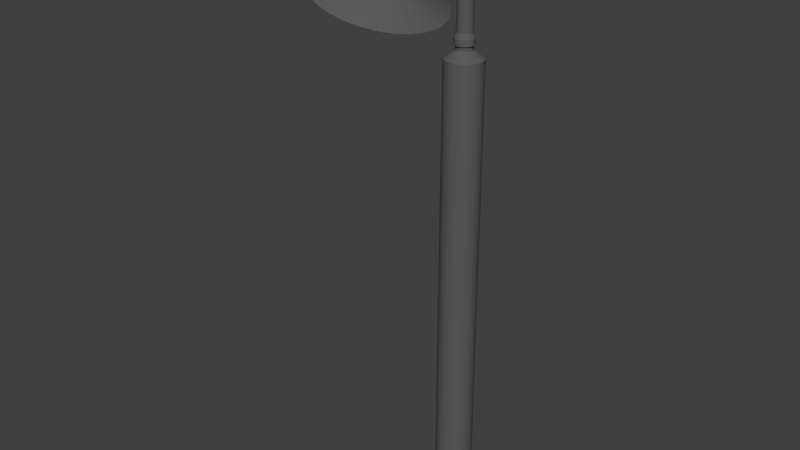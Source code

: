 # Source: lamp_2.blend  (saved by Blender 2.79.0; exported with 4.5.12 LTS)
import bpy
from mathutils import Matrix  # noqa: F401  (used for matrix-valued properties, if any)

bpy.ops.wm.read_factory_settings(use_empty=True)
scene = bpy.context.scene
scene.name = 'Scene'

# ---- collections
col_collection_1 = bpy.data.collections.new('Collection 1'); scene.collection.children.link(col_collection_1)

# ---- materials (node trees are filled in below, after node groups)
mat_material_002 = bpy.data.materials.new('Material.002')
mat_material_002.alpha_threshold = 0.0
mat_material_002.use_transparent_shadow = False
mat_material_002.roughness = 0.5
mat_material_001 = bpy.data.materials.new('Material.001')
mat_material_001.alpha_threshold = 0.0
mat_material_001.use_transparent_shadow = False
mat_material_001.diffuse_color = (0.1065, 0.1065, 0.1065, 1.0)
mat_material_001.roughness = 0.5
mat_material_001.specular_intensity = 0.9421

# ---- material node trees

# ---- world
world_world = bpy.data.worlds.new('World'); scene.world = world_world
world_world.color = (0.05088, 0.05088, 0.05088)
world_world.use_sun_shadow = False
world_world.sun_shadow_jitter_overblur = 0.0
world_world.cycles.sampling_method = 'MANUAL'

# ---- meshes
me_cylinder_002 = bpy.data.meshes.new('Cylinder.002')
me_cylinder_002.from_pydata([(0.1523, 2.118, -0.9588), (0.1523, 1.0, 1.041), (0.5655, 2.078, -0.9588), (0.3473, 0.9808, 1.041), (0.9629, 1.957, -0.9588), (0.5349, 0.9239, 1.041), (1.329, 1.761, -0.9588), (0.7078, 0.8315, 1.041), (1.65, 1.498, -0.9588), (0.8594, 0.7071, 1.041), (1.914, 1.177, -0.9588), (0.9837, 0.5556, 1.041), (2.109, 0.8107, -0.9588), (1.076, 0.3827, 1.041), (2.23, 0.4133, -0.9588), (1.133, 0.1951, 1.041), (2.271, -2.289e-07, -0.9588), (1.152, 6.997e-08, 1.041), (2.23, -0.4133, -0.9588), (1.133, -0.1951, 1.041), (2.109, -0.8107, -0.9588), (1.076, -0.3827, 1.041), (1.914, -1.177, -0.9588), (0.9837, -0.5556, 1.041), (1.65, -1.498, -0.9588), (0.8594, -0.7071, 1.041), (1.329, -1.761, -0.9588), (0.7078, -0.8315, 1.041), (0.9629, -1.957, -0.9588), (0.5349, -0.9239, 1.041), (0.5655, -2.078, -0.9588), (0.3473, -0.9808, 1.041), (0.1523, -2.118, -0.9588), (0.1523, -1.0, 1.041), (-0.261, -2.078, -0.9588), (-0.04283, -0.9808, 1.041), (-0.6584, -1.957, -0.9588), (-0.2304, -0.9239, 1.041), (-1.025, -1.761, -0.9588), (-0.4033, -0.8315, 1.041), (-1.346, -1.498, -0.9588), (-0.5549, -0.7071, 1.041), (-1.609, -1.177, -0.9588), (-0.6792, -0.5556, 1.041), (-1.805, -0.8107, -0.9588), (-0.7716, -0.3827, 1.041), (-1.925, -0.4133, -0.9588), (-0.8285, -0.1951, 1.041), (-1.966, 1.657e-06, -0.9588), (-0.8477, 9.601e-07, 1.041), (-1.925, 0.4133, -0.9588), (-0.8285, 0.1951, 1.041), (-1.805, 0.8107, -0.9588), (-0.7716, 0.3827, 1.041), (-1.609, 1.177, -0.9588), (-0.6792, 0.5556, 1.041), (-1.346, 1.498, -0.9588), (-0.5548, 0.7071, 1.041), (-1.025, 1.761, -0.9588), (-0.4033, 0.8315, 1.041), (-0.6584, 1.957, -0.9588), (-0.2304, 0.9239, 1.041), (-0.261, 2.078, -0.9588), (-0.04283, 0.9808, 1.041), (0.1523, 0.1951, 2.031), (0.1523, 0.3827, 1.975), (0.1523, 0.5556, 1.882), (0.1523, 0.7071, 1.758), (0.1523, 0.8315, 1.606), (0.1523, 0.9239, 1.433), (0.1523, 0.9808, 1.246), (0.1523, 1.0, 1.051), (0.1523, 0.9808, 0.8556), (0.1523, 0.5556, 0.2192), (0.1903, 0.1913, 2.031), (0.2269, 0.3753, 1.975), (0.2606, 0.5449, 1.882), (0.2902, 0.6935, 1.758), (0.3145, 0.8155, 1.606), (0.3325, 0.9061, 1.433), (0.3436, 0.9619, 1.246), (0.3473, 0.9808, 1.051), (0.3436, 0.9619, 0.8556), (0.3325, 0.9061, 0.668), (0.3145, 0.8155, 0.4951), (0.2902, 0.6935, 0.3435), (0.2606, 0.5449, 0.2192), (0.2269, 0.3753, 0.1268), (0.1903, 0.1913, 0.06987), (0.2269, 0.1802, 2.031), (0.2987, 0.3536, 1.975), (0.3649, 0.5133, 1.882), (0.4229, 0.6533, 1.758), (0.4704, 0.7682, 1.606), (0.5058, 0.8536, 1.433), (0.5276, 0.9061, 1.246), (0.5349, 0.9239, 1.051), (0.5276, 0.9061, 0.8556), (0.5058, 0.8536, 0.668), (0.4704, 0.7682, 0.4951), (0.4229, 0.6533, 0.3435), (0.3649, 0.5133, 0.2192), (0.2987, 0.3536, 0.1268), (0.2269, 0.1802, 0.06987), (0.2606, 0.1622, 2.031), (0.3649, 0.3182, 1.975), (0.4609, 0.4619, 1.882), (0.5451, 0.5879, 1.758), (0.6142, 0.6913, 1.606), (0.6655, 0.7682, 1.433), (0.6972, 0.8155, 1.246), (0.7078, 0.8315, 1.051), (0.6972, 0.8155, 0.8556), (0.6655, 0.7682, 0.668), (0.6142, 0.6913, 0.4951), (0.5451, 0.5879, 0.3435), (0.4609, 0.4619, 0.2192), (0.3649, 0.3182, 0.1268), (0.2606, 0.1622, 0.06987), (0.2902, 0.1379, 2.031), (0.4229, 0.2706, 1.975), (0.5451, 0.3928, 1.882), (0.6523, 0.5, 1.758), (0.7402, 0.5879, 1.606), (0.8055, 0.6533, 1.433), (0.8458, 0.6935, 1.246), (0.8594, 0.7071, 1.051), (0.8458, 0.6935, 0.8556), (0.8055, 0.6533, 0.668), (0.7402, 0.5879, 0.4951), (0.6523, 0.5, 0.3435), (0.5451, 0.3928, 0.2192), (0.4229, 0.2706, 0.1268), (0.2902, 0.1379, 0.06987), (0.3145, 0.1084, 2.031), (0.4704, 0.2126, 1.975), (0.6142, 0.3087, 1.882), (0.7402, 0.3928, 1.758), (0.8436, 0.4619, 1.606), (0.9204, 0.5133, 1.433), (0.9678, 0.5449, 1.246), (0.9837, 0.5556, 1.051), (0.9678, 0.5449, 0.8556), (0.9204, 0.5133, 0.668), (0.8436, 0.4619, 0.4951), (0.7402, 0.3928, 0.3435), (0.6142, 0.3087, 0.2192), (0.4704, 0.2126, 0.1268), (0.3145, 0.1084, 0.06987), (0.3325, 0.07466, 2.031), (0.5058, 0.1464, 1.975), (0.6655, 0.2126, 1.882), (0.8055, 0.2706, 1.758), (0.9204, 0.3182, 1.606), (1.006, 0.3536, 1.433), (1.058, 0.3753, 1.246), (1.076, 0.3827, 1.051), (1.058, 0.3753, 0.8556), (1.006, 0.3536, 0.668), (0.9204, 0.3182, 0.4951), (0.8055, 0.2706, 0.3435), (0.6655, 0.2126, 0.2192), (0.5058, 0.1464, 0.1268), (0.3325, 0.07466, 0.06987), (0.3436, 0.03806, 2.031), (0.5276, 0.07466, 1.975), (0.6972, 0.1084, 1.882), (0.8458, 0.1379, 1.758), (0.9678, 0.1622, 1.606), (1.058, 0.1802, 1.433), (1.114, 0.1913, 1.246), (1.133, 0.1951, 1.051), (1.114, 0.1913, 0.8556), (1.058, 0.1802, 0.668), (0.9678, 0.1622, 0.4951), (0.8458, 0.1379, 0.3435), (0.6972, 0.1084, 0.2192), (0.5276, 0.07466, 0.1268), (0.3436, 0.03806, 0.06987), (0.3473, -3.322e-07, 2.031), (0.5349, -3.247e-07, 1.975), (0.7078, -3.173e-07, 1.882), (0.8594, -3.247e-07, 1.758), (0.9837, -3.396e-07, 1.606), (1.076, -2.8e-07, 1.433), (1.133, -3.992e-07, 1.246), (1.152, -3.843e-07, 1.051), (1.133, -3.992e-07, 0.8556), (1.076, -2.353e-07, 0.668), (0.9837, -3.396e-07, 0.4951), (0.8594, -3.247e-07, 0.3435), (0.7078, -3.471e-07, 0.2192), (0.5349, -3.098e-07, 0.1268), (0.3473, -3.135e-07, 0.06987), (0.3436, -0.03806, 2.031), (0.5276, -0.07466, 1.975), (0.6972, -0.1084, 1.882), (0.8458, -0.138, 1.758), (0.9678, -0.1622, 1.606), (1.058, -0.1802, 1.433), (1.114, -0.1913, 1.246), (1.133, -0.1951, 1.051), (1.114, -0.1913, 0.8556), (1.058, -0.1802, 0.668), (0.9678, -0.1622, 0.4951), (0.8458, -0.138, 0.3435), (0.6972, -0.1084, 0.2192), (0.5276, -0.07466, 0.1268), (0.3436, -0.03806, 0.06987), (0.3325, -0.07466, 2.031), (0.5058, -0.1464, 1.975), (0.6655, -0.2126, 1.882), (0.8055, -0.2706, 1.758), (0.9204, -0.3182, 1.606), (1.006, -0.3536, 1.433), (1.058, -0.3753, 1.246), (1.076, -0.3827, 1.051), (1.058, -0.3753, 0.8556), (1.006, -0.3536, 0.668), (0.9204, -0.3182, 0.4951), (0.8055, -0.2706, 0.3435), (0.6655, -0.2126, 0.2192), (0.5058, -0.1464, 0.1268), (0.3325, -0.07466, 0.06987), (0.3145, -0.1084, 2.031), (0.4704, -0.2126, 1.975), (0.6142, -0.3087, 1.882), (0.7402, -0.3928, 1.758), (0.8436, -0.4619, 1.606), (0.9204, -0.5133, 1.433), (0.9678, -0.5449, 1.246), (0.9837, -0.5556, 1.051), (0.9678, -0.5449, 0.8556), (0.9204, -0.5133, 0.668), (0.8436, -0.4619, 0.4951), (0.7402, -0.3928, 0.3435), (0.6142, -0.3087, 0.2192), (0.4704, -0.2126, 0.1268), (0.3145, -0.1084, 0.06987), (0.2902, -0.138, 2.031), (0.4229, -0.2706, 1.975), (0.5451, -0.3928, 1.882), (0.6523, -0.5, 1.758), (0.7402, -0.5879, 1.606), (0.8055, -0.6533, 1.433), (0.8458, -0.6935, 1.246), (0.8594, -0.7071, 1.051), (0.8458, -0.6935, 0.8556), (0.8055, -0.6533, 0.668), (0.7402, -0.5879, 0.4951), (0.6523, -0.5, 0.3435), (0.5451, -0.3928, 0.2192), (0.4229, -0.2706, 0.1268), (0.2902, -0.138, 0.06987), (0.2606, -0.1622, 2.031), (0.3649, -0.3182, 1.975), (0.4609, -0.4619, 1.882), (0.5451, -0.5879, 1.758), (0.6142, -0.6913, 1.606), (0.6655, -0.7682, 1.433), (0.6972, -0.8155, 1.246), (0.7078, -0.8315, 1.051), (0.6972, -0.8155, 0.8556), (0.6655, -0.7682, 0.668), (0.6142, -0.6913, 0.4951), (0.5451, -0.5879, 0.3435), (0.4609, -0.4619, 0.2192), (0.3649, -0.3182, 0.1268), (0.2606, -0.1622, 0.06987), (0.1523, -3.314e-07, 0.05066), (0.2269, -0.1802, 2.031), (0.2987, -0.3536, 1.975), (0.3649, -0.5133, 1.882), (0.4229, -0.6533, 1.758), (0.4704, -0.7682, 1.606), (0.5058, -0.8536, 1.433), (0.5276, -0.9061, 1.246), (0.5349, -0.9239, 1.051), (0.5276, -0.9061, 0.8556), (0.5058, -0.8536, 0.668), (0.4704, -0.7682, 0.4951), (0.4229, -0.6533, 0.3435), (0.3649, -0.5133, 0.2192), (0.2987, -0.3536, 0.1268), (0.2269, -0.1802, 0.06987), (0.1903, -0.1913, 2.031), (0.2269, -0.3753, 1.975), (0.2606, -0.5449, 1.882), (0.2902, -0.6935, 1.758), (0.3145, -0.8155, 1.606), (0.3325, -0.9061, 1.433), (0.3436, -0.9619, 1.246), (0.3473, -0.9808, 1.051), (0.3436, -0.9619, 0.8556), (0.3325, -0.9061, 0.668), (0.3145, -0.8155, 0.4951), (0.2902, -0.6935, 0.3435), (0.2606, -0.5449, 0.2192), (0.2269, -0.3753, 0.1268), (0.1903, -0.1913, 0.06987), (0.1523, -0.1951, 2.031), (0.1523, -0.3827, 1.975), (0.1523, -0.5556, 1.882), (0.1523, -0.7071, 1.758), (0.1523, -0.8315, 1.606), (0.1523, -0.9239, 1.433), (0.1523, -0.9808, 1.246), (0.1523, -1.0, 1.051), (0.1523, -0.9808, 0.8556), (0.1523, -0.9239, 0.668), (0.1523, -0.8315, 0.4951), (0.1523, -0.7071, 0.3435), (0.1523, -0.5556, 0.2192), (0.1523, -0.3827, 0.1268), (0.1523, -0.1951, 0.06987), (0.1142, -0.1913, 2.031), (0.0776, -0.3753, 1.975), (0.04387, -0.5449, 1.882), (0.01431, -0.6935, 1.758), (-0.009955, -0.8155, 1.606), (-0.02798, -0.9061, 1.433), (-0.03908, -0.9619, 1.246), (-0.04283, -0.9808, 1.051), (-0.03908, -0.9619, 0.8556), (-0.02798, -0.9061, 0.668), (-0.009955, -0.8155, 0.4951), (0.01431, -0.6935, 0.3435), (0.04387, -0.5449, 0.2192), (0.0776, -0.3753, 0.1268), (0.1142, -0.1913, 0.06987), (0.0776, -0.1802, 2.031), (0.00581, -0.3536, 1.975), (-0.06035, -0.5133, 1.882), (-0.1183, -0.6533, 1.758), (-0.1659, -0.7682, 1.606), (-0.2013, -0.8536, 1.433), (-0.2231, -0.9061, 1.246), (-0.2304, -0.9239, 1.051), (-0.2231, -0.9061, 0.8556), (-0.2013, -0.8536, 0.668), (-0.1659, -0.7682, 0.4951), (-0.1183, -0.6533, 0.3435), (-0.06035, -0.5133, 0.2192), (0.00581, -0.3536, 0.1268), (0.0776, -0.1802, 0.06987), (0.04387, -0.1622, 2.031), (-0.06035, -0.3182, 1.975), (-0.1564, -0.4619, 1.882), (-0.2406, -0.5879, 1.758), (-0.3097, -0.6913, 1.606), (-0.361, -0.7682, 1.433), (-0.3926, -0.8155, 1.246), (-0.4033, -0.8315, 1.051), (-0.3926, -0.8155, 0.8556), (-0.361, -0.7682, 0.668), (-0.3097, -0.6913, 0.4951), (-0.2406, -0.5879, 0.3435), (-0.1564, -0.4619, 0.2192), (-0.06035, -0.3182, 0.1268), (0.04387, -0.1622, 0.06987), (0.1523, -5.618e-07, 2.051), (0.01431, -0.138, 2.031), (-0.1183, -0.2706, 1.975), (-0.2406, -0.3928, 1.882), (-0.3477, -0.5, 1.758), (-0.4357, -0.5879, 1.606), (-0.501, -0.6533, 1.433), (-0.5413, -0.6935, 1.246), (-0.5548, -0.7071, 1.051), (-0.5413, -0.6935, 0.8556), (-0.501, -0.6533, 0.668), (-0.4357, -0.5879, 0.4951), (-0.3477, -0.5, 0.3435), (-0.2406, -0.3928, 0.2192), (-0.1183, -0.2706, 0.1268), (0.01431, -0.1379, 0.06987), (-0.009955, -0.1084, 2.031), (-0.1659, -0.2126, 1.975), (-0.3097, -0.3087, 1.882), (-0.4357, -0.3928, 1.758), (-0.5391, -0.4619, 1.606), (-0.6159, -0.5133, 1.433), (-0.6632, -0.5449, 1.246), (-0.6792, -0.5556, 1.051), (-0.6632, -0.5449, 0.8556), (-0.6159, -0.5133, 0.668), (-0.5391, -0.4619, 0.4951), (-0.4357, -0.3928, 0.3435), (-0.3097, -0.3087, 0.2192), (-0.1659, -0.2126, 0.1268), (-0.009955, -0.1084, 0.06987), (-0.02798, -0.07466, 2.031), (-0.2013, -0.1464, 1.975), (-0.361, -0.2126, 1.882), (-0.501, -0.2706, 1.758), (-0.6159, -0.3182, 1.606), (-0.7013, -0.3536, 1.433), (-0.7539, -0.3753, 1.246), (-0.7716, -0.3827, 1.051), (-0.7539, -0.3753, 0.8556), (-0.7013, -0.3536, 0.668), (-0.6159, -0.3182, 0.4951), (-0.501, -0.2706, 0.3435), (-0.361, -0.2126, 0.2192), (-0.2013, -0.1464, 0.1268), (-0.02798, -0.07466, 0.06987), (-0.03908, -0.03806, 2.031), (-0.2231, -0.07466, 1.975), (-0.3926, -0.1084, 1.882), (-0.5413, -0.1379, 1.758), (-0.6632, -0.1622, 1.606), (-0.7539, -0.1802, 1.433), (-0.8097, -0.1913, 1.246), (-0.8285, -0.1951, 1.051), (-0.8097, -0.1913, 0.8556), (-0.7539, -0.1802, 0.668), (-0.6632, -0.1622, 0.4951), (-0.5413, -0.1379, 0.3435), (-0.3926, -0.1084, 0.2192), (-0.2231, -0.07466, 0.1268), (-0.03908, -0.03806, 0.06987), (-0.04283, -3.173e-07, 2.031), (-0.2304, -2.875e-07, 1.975), (-0.4033, -2.875e-07, 1.882), (-0.5548, -1.906e-07, 1.758), (-0.6792, -1.459e-07, 1.606), (-0.7716, -3.247e-07, 1.433), (-0.8285, -1.012e-07, 1.246), (-0.8477, -1.459e-07, 1.051), (-0.8285, -1.012e-07, 0.8556), (-0.7716, -3.247e-07, 0.668), (-0.6792, -1.459e-07, 0.4951), (-0.5548, -1.906e-07, 0.3435), (-0.4033, -2.651e-07, 0.2192), (-0.2304, -2.577e-07, 0.1268), (-0.04283, -3.21e-07, 0.06987), (-0.03908, 0.03806, 2.031), (-0.2231, 0.07466, 1.975), (-0.3926, 0.1084, 1.882), (-0.5413, 0.1379, 1.758), (-0.6632, 0.1622, 1.606), (-0.7539, 0.1802, 1.433), (-0.8097, 0.1913, 1.246), (-0.8285, 0.1951, 1.051), (-0.8097, 0.1913, 0.8556), (-0.7539, 0.1802, 0.668), (-0.6632, 0.1622, 0.4951), (-0.5413, 0.1379, 0.3435), (-0.3926, 0.1084, 0.2192), (-0.2231, 0.07466, 0.1268), (-0.03908, 0.03806, 0.06987), (-0.02798, 0.07466, 2.031), (-0.2013, 0.1464, 1.975), (-0.361, 0.2126, 1.882), (-0.501, 0.2706, 1.758), (-0.6159, 0.3182, 1.606), (-0.7013, 0.3536, 1.433), (-0.7539, 0.3753, 1.246), (-0.7716, 0.3827, 1.051), (-0.7539, 0.3753, 0.8556), (-0.7013, 0.3536, 0.668), (-0.6159, 0.3182, 0.4951), (-0.501, 0.2706, 0.3435), (-0.361, 0.2126, 0.2192), (-0.2013, 0.1464, 0.1268), (-0.02798, 0.07466, 0.06987), (-0.009955, 0.1084, 2.031), (-0.1659, 0.2126, 1.975), (-0.3097, 0.3087, 1.882), (-0.4357, 0.3928, 1.758), (-0.5391, 0.4619, 1.606), (-0.6159, 0.5133, 1.433), (-0.6632, 0.5449, 1.246), (-0.6792, 0.5556, 1.051), (-0.6632, 0.5449, 0.8556), (-0.6159, 0.5133, 0.668), (-0.5391, 0.4619, 0.4951), (-0.4357, 0.3928, 0.3435), (-0.3097, 0.3087, 0.2192), (-0.1659, 0.2126, 0.1268), (-0.009955, 0.1084, 0.06987), (0.01431, 0.1379, 2.031), (-0.1183, 0.2706, 1.975), (-0.2406, 0.3928, 1.882), (-0.3477, 0.5, 1.758), (-0.4357, 0.5879, 1.606), (-0.501, 0.6533, 1.433), (-0.5413, 0.6935, 1.246), (-0.5548, 0.7071, 1.051), (-0.5413, 0.6935, 0.8556), (-0.501, 0.6533, 0.668), (-0.4357, 0.5879, 0.4951), (-0.3477, 0.5, 0.3435), (-0.2406, 0.3928, 0.2192), (-0.1183, 0.2706, 0.1268), (0.01431, 0.1379, 0.06987), (0.04387, 0.1622, 2.031), (-0.06035, 0.3182, 1.975), (-0.1564, 0.4619, 1.882), (-0.2406, 0.5879, 1.758), (-0.3097, 0.6913, 1.606), (-0.361, 0.7682, 1.433), (-0.3926, 0.8155, 1.246), (-0.4033, 0.8315, 1.051), (-0.3926, 0.8155, 0.8556), (-0.361, 0.7682, 0.668), (-0.3097, 0.6913, 0.4951), (-0.2406, 0.5879, 0.3435), (-0.1564, 0.4619, 0.2192), (-0.06035, 0.3182, 0.1268), (0.04387, 0.1622, 0.06987), (0.0776, 0.1802, 2.031), (0.00581, 0.3536, 1.975), (-0.06035, 0.5133, 1.882), (-0.1183, 0.6533, 1.758), (-0.1659, 0.7682, 1.606), (-0.2013, 0.8536, 1.433), (-0.2231, 0.9061, 1.246), (-0.2304, 0.9239, 1.051), (-0.2231, 0.9061, 0.8556), (-0.2013, 0.8536, 0.668), (-0.1659, 0.7682, 0.4951), (-0.1183, 0.6533, 0.3435), (-0.06035, 0.5133, 0.2192), (0.00581, 0.3536, 0.1268), (0.0776, 0.1802, 0.06987), (0.1142, 0.1913, 2.031), (0.0776, 0.3753, 1.975), (0.04387, 0.5449, 1.882), (0.01431, 0.6935, 1.758), (-0.009954, 0.8155, 1.606), (-0.02798, 0.9061, 1.433), (-0.03908, 0.9619, 1.246), (-0.04283, 0.9808, 1.051), (-0.03908, 0.9619, 0.8556), (-0.02798, 0.9061, 0.668), (-0.009954, 0.8155, 0.4951), (0.01431, 0.6935, 0.3435), (0.04387, 0.5449, 0.2192), (0.0776, 0.3753, 0.1268), (0.1142, 0.1913, 0.06987), (0.1523, 0.9239, 0.668), (0.1523, 0.8315, 0.4951), (0.1523, 0.7071, 0.3435), (0.1523, 0.3827, 0.1268), (0.1523, 0.1951, 0.06987)], [], [(0, 1, 3, 2), (2, 3, 5, 4), (4, 5, 7, 6), (6, 7, 9, 8), (8, 9, 11, 10), (10, 11, 13, 12), (12, 13, 15, 14), (14, 15, 17, 16), (16, 17, 19, 18), (18, 19, 21, 20), (20, 21, 23, 22), (22, 23, 25, 24), (24, 25, 27, 26), (26, 27, 29, 28), (28, 29, 31, 30), (30, 31, 33, 32), (32, 33, 35, 34), (34, 35, 37, 36), (36, 37, 39, 38), (38, 39, 41, 40), (40, 41, 43, 42), (42, 43, 45, 44), (44, 45, 47, 46), (46, 47, 49, 48), (48, 49, 51, 50), (50, 51, 53, 52), (52, 53, 55, 54), (54, 55, 57, 56), (56, 57, 59, 58), (58, 59, 61, 60), (3, 1, 63, 61, 59, 57, 55, 53, 51, 49, 47, 45, 43, 41, 39, 37, 35, 33, 31, 29, 27, 25, 23, 21, 19, 17, 15, 13, 11, 9, 7, 5), (60, 61, 63, 62), (62, 63, 1, 0), (0, 2, 4, 6, 8, 10, 12, 14, 16, 18, 20, 22, 24, 26, 28, 30, 32, 34, 36, 38, 40, 42, 44, 46, 48, 50, 52, 54, 56, 58, 60, 62), (67, 66, 76, 77), (543, 542, 84, 85), (68, 67, 77, 78), (73, 543, 85, 86), (69, 68, 78, 79), (544, 73, 86, 87), (70, 69, 79, 80), (545, 544, 87, 88), (71, 70, 80, 81), (64, 360, 74), (269, 545, 88), (72, 71, 81, 82), (65, 64, 74, 75), (541, 72, 82, 83), (66, 65, 75, 76), (542, 541, 83, 84), (76, 75, 90, 91), (84, 83, 98, 99), (77, 76, 91, 92), (85, 84, 99, 100), (78, 77, 92, 93), (86, 85, 100, 101), (79, 78, 93, 94), (87, 86, 101, 102), (80, 79, 94, 95), (88, 87, 102, 103), (81, 80, 95, 96), (74, 360, 89), (269, 88, 103), (82, 81, 96, 97), (75, 74, 89, 90), (83, 82, 97, 98), (95, 94, 109, 110), (103, 102, 117, 118), (96, 95, 110, 111), (89, 360, 104), (269, 103, 118), (97, 96, 111, 112), (90, 89, 104, 105), (98, 97, 112, 113), (91, 90, 105, 106), (99, 98, 113, 114), (92, 91, 106, 107), (100, 99, 114, 115), (93, 92, 107, 108), (101, 100, 115, 116), (94, 93, 108, 109), (102, 101, 116, 117), (114, 113, 128, 129), (107, 106, 121, 122), (115, 114, 129, 130), (108, 107, 122, 123), (116, 115, 130, 131), (109, 108, 123, 124), (117, 116, 131, 132), (110, 109, 124, 125), (118, 117, 132, 133), (111, 110, 125, 126), (104, 360, 119), (269, 118, 133), (112, 111, 126, 127), (105, 104, 119, 120), (113, 112, 127, 128), (106, 105, 120, 121), (133, 132, 147, 148), (126, 125, 140, 141), (119, 360, 134), (269, 133, 148), (127, 126, 141, 142), (120, 119, 134, 135), (128, 127, 142, 143), (121, 120, 135, 136), (129, 128, 143, 144), (122, 121, 136, 137), (130, 129, 144, 145), (123, 122, 137, 138), (131, 130, 145, 146), (124, 123, 138, 139), (132, 131, 146, 147), (125, 124, 139, 140), (137, 136, 151, 152), (145, 144, 159, 160), (138, 137, 152, 153), (146, 145, 160, 161), (139, 138, 153, 154), (147, 146, 161, 162), (140, 139, 154, 155), (148, 147, 162, 163), (141, 140, 155, 156), (134, 360, 149), (269, 148, 163), (142, 141, 156, 157), (135, 134, 149, 150), (143, 142, 157, 158), (136, 135, 150, 151), (144, 143, 158, 159), (156, 155, 170, 171), (149, 360, 164), (269, 163, 178), (157, 156, 171, 172), (150, 149, 164, 165), (158, 157, 172, 173), (151, 150, 165, 166), (159, 158, 173, 174), (152, 151, 166, 167), (160, 159, 174, 175), (153, 152, 167, 168), (161, 160, 175, 176), (154, 153, 168, 169), (162, 161, 176, 177), (155, 154, 169, 170), (163, 162, 177, 178), (175, 174, 189, 190), (168, 167, 182, 183), (176, 175, 190, 191), (169, 168, 183, 184), (177, 176, 191, 192), (170, 169, 184, 185), (178, 177, 192, 193), (171, 170, 185, 186), (164, 360, 179), (269, 178, 193), (172, 171, 186, 187), (165, 164, 179, 180), (173, 172, 187, 188), (166, 165, 180, 181), (174, 173, 188, 189), (167, 166, 181, 182), (269, 193, 208), (187, 186, 201, 202), (180, 179, 194, 195), (188, 187, 202, 203), (181, 180, 195, 196), (189, 188, 203, 204), (182, 181, 196, 197), (190, 189, 204, 205), (183, 182, 197, 198), (191, 190, 205, 206), (184, 183, 198, 199), (192, 191, 206, 207), (185, 184, 199, 200), (193, 192, 207, 208), (186, 185, 200, 201), (179, 360, 194), (206, 205, 220, 221), (199, 198, 213, 214), (207, 206, 221, 222), (200, 199, 214, 215), (208, 207, 222, 223), (201, 200, 215, 216), (194, 360, 209), (269, 208, 223), (202, 201, 216, 217), (195, 194, 209, 210), (203, 202, 217, 218), (196, 195, 210, 211), (204, 203, 218, 219), (197, 196, 211, 212), (205, 204, 219, 220), (198, 197, 212, 213), (210, 209, 224, 225), (218, 217, 232, 233), (211, 210, 225, 226), (219, 218, 233, 234), (212, 211, 226, 227), (220, 219, 234, 235), (213, 212, 227, 228), (221, 220, 235, 236), (214, 213, 228, 229), (222, 221, 236, 237), (215, 214, 229, 230), (223, 222, 237, 238), (216, 215, 230, 231), (209, 360, 224), (269, 223, 238), (217, 216, 231, 232), (229, 228, 243, 244), (237, 236, 251, 252), (230, 229, 244, 245), (238, 237, 252, 253), (231, 230, 245, 246), (224, 360, 239), (269, 238, 253), (232, 231, 246, 247), (225, 224, 239, 240), (233, 232, 247, 248), (226, 225, 240, 241), (234, 233, 248, 249), (227, 226, 241, 242), (235, 234, 249, 250), (228, 227, 242, 243), (236, 235, 250, 251), (248, 247, 262, 263), (241, 240, 255, 256), (249, 248, 263, 264), (242, 241, 256, 257), (250, 249, 264, 265), (243, 242, 257, 258), (251, 250, 265, 266), (244, 243, 258, 259), (252, 251, 266, 267), (245, 244, 259, 260), (253, 252, 267, 268), (246, 245, 260, 261), (239, 360, 254), (269, 253, 268), (247, 246, 261, 262), (240, 239, 254, 255), (267, 266, 282, 283), (260, 259, 275, 276), (268, 267, 283, 284), (261, 260, 276, 277), (254, 360, 270), (269, 268, 284), (262, 261, 277, 278), (255, 254, 270, 271), (263, 262, 278, 279), (256, 255, 271, 272), (264, 263, 279, 280), (257, 256, 272, 273), (265, 264, 280, 281), (258, 257, 273, 274), (266, 265, 281, 282), (259, 258, 274, 275), (272, 271, 286, 287), (280, 279, 294, 295), (273, 272, 287, 288), (281, 280, 295, 296), (274, 273, 288, 289), (282, 281, 296, 297), (275, 274, 289, 290), (283, 282, 297, 298), (276, 275, 290, 291), (284, 283, 298, 299), (277, 276, 291, 292), (270, 360, 285), (269, 284, 299), (278, 277, 292, 293), (271, 270, 285, 286), (279, 278, 293, 294), (291, 290, 305, 306), (299, 298, 313, 314), (292, 291, 306, 307), (285, 360, 300), (269, 299, 314), (293, 292, 307, 308), (286, 285, 300, 301), (294, 293, 308, 309), (287, 286, 301, 302), (295, 294, 309, 310), (288, 287, 302, 303), (296, 295, 310, 311), (289, 288, 303, 304), (297, 296, 311, 312), (290, 289, 304, 305), (298, 297, 312, 313), (310, 309, 324, 325), (303, 302, 317, 318), (311, 310, 325, 326), (304, 303, 318, 319), (312, 311, 326, 327), (305, 304, 319, 320), (313, 312, 327, 328), (306, 305, 320, 321), (314, 313, 328, 329), (307, 306, 321, 322), (300, 360, 315), (269, 314, 329), (308, 307, 322, 323), (301, 300, 315, 316), (309, 308, 323, 324), (302, 301, 316, 317), (329, 328, 343, 344), (322, 321, 336, 337), (315, 360, 330), (269, 329, 344), (323, 322, 337, 338), (316, 315, 330, 331), (324, 323, 338, 339), (317, 316, 331, 332), (325, 324, 339, 340), (318, 317, 332, 333), (326, 325, 340, 341), (319, 318, 333, 334), (327, 326, 341, 342), (320, 319, 334, 335), (328, 327, 342, 343), (321, 320, 335, 336), (341, 340, 355, 356), (334, 333, 348, 349), (342, 341, 356, 357), (335, 334, 349, 350), (343, 342, 357, 358), (336, 335, 350, 351), (344, 343, 358, 359), (337, 336, 351, 352), (330, 360, 345), (269, 344, 359), (338, 337, 352, 353), (331, 330, 345, 346), (339, 338, 353, 354), (332, 331, 346, 347), (340, 339, 354, 355), (333, 332, 347, 348), (345, 360, 361), (269, 359, 375), (353, 352, 368, 369), (346, 345, 361, 362), (354, 353, 369, 370), (347, 346, 362, 363), (355, 354, 370, 371), (348, 347, 363, 364), (356, 355, 371, 372), (349, 348, 364, 365), (357, 356, 372, 373), (350, 349, 365, 366), (358, 357, 373, 374), (351, 350, 366, 367), (359, 358, 374, 375), (352, 351, 367, 368), (365, 364, 379, 380), (373, 372, 387, 388), (366, 365, 380, 381), (374, 373, 388, 389), (367, 366, 381, 382), (375, 374, 389, 390), (368, 367, 382, 383), (361, 360, 376), (269, 375, 390), (369, 368, 383, 384), (362, 361, 376, 377), (370, 369, 384, 385), (363, 362, 377, 378), (371, 370, 385, 386), (364, 363, 378, 379), (372, 371, 386, 387), (384, 383, 398, 399), (377, 376, 391, 392), (385, 384, 399, 400), (378, 377, 392, 393), (386, 385, 400, 401), (379, 378, 393, 394), (387, 386, 401, 402), (380, 379, 394, 395), (388, 387, 402, 403), (381, 380, 395, 396), (389, 388, 403, 404), (382, 381, 396, 397), (390, 389, 404, 405), (383, 382, 397, 398), (376, 360, 391), (269, 390, 405), (403, 402, 417, 418), (396, 395, 410, 411), (404, 403, 418, 419), (397, 396, 411, 412), (405, 404, 419, 420), (398, 397, 412, 413), (391, 360, 406), (269, 405, 420), (399, 398, 413, 414), (392, 391, 406, 407), (400, 399, 414, 415), (393, 392, 407, 408), (401, 400, 415, 416), (394, 393, 408, 409), (402, 401, 416, 417), (395, 394, 409, 410), (407, 406, 421, 422), (415, 414, 429, 430), (408, 407, 422, 423), (416, 415, 430, 431), (409, 408, 423, 424), (417, 416, 431, 432), (410, 409, 424, 425), (418, 417, 432, 433), (411, 410, 425, 426), (419, 418, 433, 434), (412, 411, 426, 427), (420, 419, 434, 435), (413, 412, 427, 428), (406, 360, 421), (269, 420, 435), (414, 413, 428, 429), (426, 425, 440, 441), (434, 433, 448, 449), (427, 426, 441, 442), (435, 434, 449, 450), (428, 427, 442, 443), (421, 360, 436), (269, 435, 450), (429, 428, 443, 444), (422, 421, 436, 437), (430, 429, 444, 445), (423, 422, 437, 438), (431, 430, 445, 446), (424, 423, 438, 439), (432, 431, 446, 447), (425, 424, 439, 440), (433, 432, 447, 448), (445, 444, 459, 460), (438, 437, 452, 453), (446, 445, 460, 461), (439, 438, 453, 454), (447, 446, 461, 462), (440, 439, 454, 455), (448, 447, 462, 463), (441, 440, 455, 456), (449, 448, 463, 464), (442, 441, 456, 457), (450, 449, 464, 465), (443, 442, 457, 458), (436, 360, 451), (269, 450, 465), (444, 443, 458, 459), (437, 436, 451, 452), (464, 463, 478, 479), (457, 456, 471, 472), (465, 464, 479, 480), (458, 457, 472, 473), (451, 360, 466), (269, 465, 480), (459, 458, 473, 474), (452, 451, 466, 467), (460, 459, 474, 475), (453, 452, 467, 468), (461, 460, 475, 476), (454, 453, 468, 469), (462, 461, 476, 477), (455, 454, 469, 470), (463, 462, 477, 478), (456, 455, 470, 471), (476, 475, 490, 491), (469, 468, 483, 484), (477, 476, 491, 492), (470, 469, 484, 485), (478, 477, 492, 493), (471, 470, 485, 486), (479, 478, 493, 494), (472, 471, 486, 487), (480, 479, 494, 495), (473, 472, 487, 488), (466, 360, 481), (269, 480, 495), (474, 473, 488, 489), (467, 466, 481, 482), (475, 474, 489, 490), (468, 467, 482, 483), (495, 494, 509, 510), (488, 487, 502, 503), (481, 360, 496), (269, 495, 510), (489, 488, 503, 504), (482, 481, 496, 497), (490, 489, 504, 505), (483, 482, 497, 498), (491, 490, 505, 506), (484, 483, 498, 499), (492, 491, 506, 507), (485, 484, 499, 500), (493, 492, 507, 508), (486, 485, 500, 501), (494, 493, 508, 509), (487, 486, 501, 502), (499, 498, 513, 514), (507, 506, 521, 522), (500, 499, 514, 515), (508, 507, 522, 523), (501, 500, 515, 516), (509, 508, 523, 524), (502, 501, 516, 517), (510, 509, 524, 525), (503, 502, 517, 518), (496, 360, 511), (269, 510, 525), (504, 503, 518, 519), (497, 496, 511, 512), (505, 504, 519, 520), (498, 497, 512, 513), (506, 505, 520, 521), (518, 517, 532, 533), (511, 360, 526), (269, 525, 540), (519, 518, 533, 534), (512, 511, 526, 527), (520, 519, 534, 535), (513, 512, 527, 528), (521, 520, 535, 536), (514, 513, 528, 529), (522, 521, 536, 537), (515, 514, 529, 530), (523, 522, 537, 538), (516, 515, 530, 531), (524, 523, 538, 539), (517, 516, 531, 532), (525, 524, 539, 540), (537, 536, 542, 543), (530, 529, 67, 68), (538, 537, 543, 73), (531, 530, 68, 69), (539, 538, 73, 544), (532, 531, 69, 70), (540, 539, 544, 545), (533, 532, 70, 71), (526, 360, 64), (269, 540, 545), (534, 533, 71, 72), (527, 526, 64, 65), (535, 534, 72, 541), (528, 527, 65, 66), (536, 535, 541, 542), (529, 528, 66, 67)])
me_cylinder_002.materials.append(mat_material_002)
me_cylinder_002.use_remesh_preserve_volume = False
me_cylinder_002.use_remesh_preserve_attributes = False
me_cylinder_002.use_mirror_vertex_groups = False
me_cylinder_002.update()
me_cylinder_001 = bpy.data.meshes.new('Cylinder.001')
me_cylinder_001.from_pydata([(-0.03304, 0.3654, 0.6847), (-0.03304, 0.3654, 1.292), (0.02619, 0.3596, 0.6847), (0.02619, 0.3596, 1.292), (0.08314, 0.3423, 0.6847), (0.08314, 0.3423, 1.292), (0.1356, 0.3143, 0.6847), (0.1356, 0.3143, 1.292), (0.1816, 0.2765, 0.6847), (0.1816, 0.2765, 1.292), (0.2194, 0.2305, 0.6847), (0.2194, 0.2305, 1.292), (0.2475, 0.178, 0.6847), (0.2475, 0.178, 1.292), (0.2647, 0.1211, 0.6847), (0.2647, 0.1211, 1.292), (0.2706, 0.06182, 0.6847), (0.2706, 0.06182, 1.292), (0.2647, 0.00259, 0.6847), (0.2647, 0.00259, 1.292), (0.2475, -0.05437, 0.6847), (0.2475, -0.05437, 1.292), (0.2194, -0.1069, 0.6847), (0.2194, -0.1069, 1.292), (0.1816, -0.1529, 0.6847), (0.1816, -0.1529, 1.292), (0.1356, -0.1906, 0.6847), (0.1356, -0.1906, 1.292), (0.08314, -0.2187, 0.6847), (0.08314, -0.2187, 1.292), (0.02619, -0.236, 0.6847), (0.02619, -0.236, 1.292), (-0.03305, -0.2418, 0.6847), (-0.03305, -0.2418, 1.292), (-0.09228, -0.236, 0.6847), (-0.09228, -0.236, 1.292), (-0.1492, -0.2187, 0.6847), (-0.1492, -0.2187, 1.292), (-0.2017, -0.1906, 0.6847), (-0.2017, -0.1906, 1.292), (-0.2477, -0.1529, 0.6847), (-0.2477, -0.1529, 1.292), (-0.2855, -0.1069, 0.6847), (-0.2855, -0.1069, 1.292), (-0.3136, -0.05437, 0.6847), (-0.3136, -0.05437, 1.292), (-0.3308, 0.00259, 0.6847), (-0.3308, 0.00259, 1.292), (-0.3367, 0.06182, 0.6847), (-0.3367, 0.06182, 1.292), (-0.3308, 0.1211, 0.6847), (-0.3308, 0.1211, 1.292), (-0.3136, 0.178, 0.6847), (-0.3136, 0.178, 1.292), (-0.2855, 0.2305, 0.6847), (-0.2855, 0.2305, 1.292), (-0.2477, 0.2765, 0.6847), (-0.2477, 0.2765, 1.292), (-0.2017, 0.3143, 0.6847), (-0.2017, 0.3143, 1.292), (-0.1492, 0.3423, 0.6847), (-0.1492, 0.3423, 1.292), (-0.09228, 0.3596, 0.6847), (-0.09228, 0.3596, 1.292), (-0.03304, 0.3654, -2.872), (0.02619, 0.3596, -2.872), (0.08314, 0.3423, -2.872), (0.1356, 0.3143, -2.872), (0.1816, 0.2765, -2.872), (0.2194, 0.2305, -2.872), (0.2475, 0.178, -2.872), (0.2647, 0.1211, -2.872), (0.2706, 0.06182, -2.872), (0.2647, 0.00259, -2.872), (0.2475, -0.05437, -2.872), (0.2194, -0.1069, -2.872), (0.1816, -0.1529, -2.872), (0.1356, -0.1906, -2.872), (0.08314, -0.2187, -2.872), (0.02619, -0.236, -2.872), (-0.03304, -0.2418, -2.872), (-0.09228, -0.236, -2.872), (-0.1492, -0.2187, -2.872), (-0.2017, -0.1906, -2.872), (-0.2477, -0.1529, -2.872), (-0.2855, -0.1069, -2.872), (-0.3136, -0.05437, -2.872), (-0.3308, 0.00259, -2.872), (-0.3367, 0.06182, -2.872), (-0.3308, 0.1211, -2.872), (-0.3136, 0.178, -2.872), (-0.2855, 0.2305, -2.872), (-0.2477, 0.2765, -2.872), (-0.2017, 0.3143, -2.872), (-0.1492, 0.3423, -2.872), (-0.09228, 0.3596, -2.872), (0.1356, -0.1906, 1.292), (0.1356, -0.1906, 0.6847), (0.08314, -0.2187, 0.6847), (0.08314, -0.2187, 1.292), (0.1356, -0.1906, 1.292), (0.1356, -0.1906, 0.6847), (0.08314, -0.2187, 0.6847), (0.08314, -0.2187, 1.292), (0.1356, -0.1906, 0.9883), (0.1094, -0.2047, 0.6847), (0.1094, -0.2047, 1.292), (0.08314, -0.2187, 0.9883), (0.1094, -0.2047, 0.9883), (0.1356, -0.1906, 0.8365), (0.09627, -0.2117, 0.6847), (0.1225, -0.1976, 1.292), (0.08314, -0.2187, 0.8365), (0.1356, -0.1906, 1.14), (0.1225, -0.1976, 0.6847), (0.09627, -0.2117, 1.292), (0.08314, -0.2187, 1.14), (0.09627, -0.2117, 0.9883), (0.1225, -0.1976, 0.9883), (0.1094, -0.2047, 0.8365), (0.1094, -0.2047, 1.14), (0.1225, -0.1976, 1.14), (0.1225, -0.1976, 0.8365), (0.09627, -0.2117, 0.8365), (0.09627, -0.2117, 1.14), (0.02619, 0.3596, 5.203), (-0.03304, 0.3654, 5.203), (0.08315, 0.3423, 5.203), (0.1356, 0.3143, 5.203), (0.1816, 0.2765, 5.203), (0.2194, 0.2305, 5.203), (0.2475, 0.178, 5.203), (0.2647, 0.1211, 5.203), (0.2706, 0.06182, 5.203), (0.2647, 0.00259, 5.203), (0.2475, -0.05437, 5.203), (0.2194, -0.1069, 5.203), (0.1816, -0.1529, 5.203), (0.1356, -0.1906, 5.203), (0.08315, -0.2187, 5.203), (0.02619, -0.236, 5.203), (-0.03304, -0.2418, 5.203), (-0.09228, -0.236, 5.203), (-0.1492, -0.2187, 5.203), (-0.2017, -0.1906, 5.203), (-0.2477, -0.1529, 5.203), (-0.2855, -0.1069, 5.203), (-0.3135, -0.05437, 5.203), (-0.3308, 0.00259, 5.203), (-0.3367, 0.06182, 5.203), (-0.3308, 0.1211, 5.203), (-0.3135, 0.178, 5.203), (-0.2855, 0.2305, 5.203), (-0.2477, 0.2765, 5.203), (-0.2017, 0.3143, 5.203), (-0.1492, 0.3423, 5.203), (-0.09228, 0.3596, 5.203), (-0.007701, 0.1892, 5.33), (-0.03304, 0.1917, 5.33), (0.01667, 0.1818, 5.33), (0.03913, 0.1698, 5.33), (0.05881, 0.1537, 5.33), (0.07497, 0.134, 5.33), (0.08697, 0.1115, 5.33), (0.09436, 0.08717, 5.33), (0.09686, 0.06182, 5.33), (0.09436, 0.03648, 5.33), (0.08697, 0.01211, 5.33), (0.07497, -0.01035, 5.33), (0.05881, -0.03003, 5.33), (0.03913, -0.04619, 5.33), (0.01667, -0.05819, 5.33), (-0.007701, -0.06559, 5.33), (-0.03304, -0.06808, 5.33), (-0.05839, -0.06559, 5.33), (-0.08276, -0.05819, 5.33), (-0.1052, -0.04619, 5.33), (-0.1249, -0.03003, 5.33), (-0.1411, -0.01035, 5.33), (-0.1531, 0.01211, 5.33), (-0.1605, 0.03648, 5.33), (-0.1629, 0.06182, 5.33), (-0.1605, 0.08717, 5.33), (-0.1531, 0.1115, 5.33), (-0.1411, 0.134, 5.33), (-0.1249, 0.1537, 5.33), (-0.1052, 0.1698, 5.33), (-0.08276, 0.1818, 5.33), (-0.05839, 0.1892, 5.33), (-0.007701, 0.1892, 5.393), (-0.03304, 0.1917, 5.393), (0.01667, 0.1818, 5.393), (0.03913, 0.1698, 5.393), (0.05881, 0.1537, 5.393), (0.07497, 0.134, 5.393), (0.08697, 0.1115, 5.393), (0.09436, 0.08717, 5.393), (0.09686, 0.06182, 5.393), (0.09436, 0.03648, 5.393), (0.08697, 0.01211, 5.393), (0.07497, -0.01035, 5.393), (0.05881, -0.03003, 5.393), (0.03913, -0.04619, 5.393), (0.01667, -0.05819, 5.393), (-0.007701, -0.06559, 5.393), (-0.03304, -0.06808, 5.393), (-0.05839, -0.06559, 5.393), (-0.08276, -0.05819, 5.393), (-0.1052, -0.04619, 5.393), (-0.1249, -0.03003, 5.393), (-0.1411, -0.01035, 5.393), (-0.1531, 0.01211, 5.393), (-0.1605, 0.03648, 5.393), (-0.1629, 0.06182, 5.393), (-0.1605, 0.08717, 5.393), (-0.1531, 0.1115, 5.393), (-0.1411, 0.134, 5.393), (-0.1249, 0.1537, 5.393), (-0.1052, 0.1698, 5.393), (-0.08276, 0.1818, 5.393), (-0.05839, 0.1892, 5.393), (-0.002314, 0.2163, 5.405), (-0.03304, 0.2193, 5.405), (0.02723, 0.2073, 5.405), (0.05447, 0.1928, 5.405), (0.07834, 0.1732, 5.405), (0.09792, 0.1493, 5.405), (0.1125, 0.1221, 5.405), (0.1214, 0.09255, 5.405), (0.1245, 0.06182, 5.405), (0.1214, 0.03109, 5.405), (0.1125, 0.001544, 5.405), (0.09792, -0.02569, 5.405), (0.07834, -0.04956, 5.405), (0.05447, -0.06915, 5.405), (0.02723, -0.0837, 5.405), (-0.002314, -0.09267, 5.405), (-0.03304, -0.09569, 5.405), (-0.06377, -0.09267, 5.405), (-0.09332, -0.0837, 5.405), (-0.1206, -0.06915, 5.405), (-0.1444, -0.04956, 5.405), (-0.164, -0.02569, 5.405), (-0.1786, 0.001544, 5.405), (-0.1875, 0.03109, 5.405), (-0.1906, 0.06182, 5.405), (-0.1875, 0.09255, 5.405), (-0.1786, 0.1221, 5.405), (-0.164, 0.1493, 5.405), (-0.1444, 0.1732, 5.405), (-0.1206, 0.1928, 5.405), (-0.09332, 0.2073, 5.405), (-0.06377, 0.2163, 5.405), (-0.002315, 0.2163, 5.504), (-0.03304, 0.2193, 5.504), (0.02723, 0.2073, 5.504), (0.05447, 0.1928, 5.504), (0.07834, 0.1732, 5.504), (0.09792, 0.1493, 5.504), (0.1125, 0.1221, 5.504), (0.1214, 0.09255, 5.504), (0.1245, 0.06182, 5.504), (0.1214, 0.03109, 5.504), (0.1125, 0.001544, 5.504), (0.09792, -0.02569, 5.504), (0.07834, -0.04956, 5.504), (0.05447, -0.06915, 5.504), (0.02723, -0.0837, 5.504), (-0.002315, -0.09267, 5.504), (-0.03304, -0.09569, 5.504), (-0.06377, -0.09267, 5.504), (-0.09332, -0.0837, 5.504), (-0.1206, -0.06915, 5.504), (-0.1444, -0.04956, 5.504), (-0.164, -0.02569, 5.504), (-0.1786, 0.001544, 5.504), (-0.1875, 0.03109, 5.504), (-0.1906, 0.06182, 5.504), (-0.1875, 0.09255, 5.504), (-0.1786, 0.1221, 5.504), (-0.164, 0.1493, 5.504), (-0.1444, 0.1732, 5.504), (-0.1206, 0.1928, 5.504), (-0.09332, 0.2073, 5.504), (-0.06377, 0.2163, 5.504), (-0.008718, 0.1841, 5.584), (-0.03304, 0.1865, 5.584), (0.01467, 0.177, 5.584), (0.03623, 0.1655, 5.584), (0.05513, 0.15, 5.584), (0.07063, 0.1311, 5.584), (0.08216, 0.1095, 5.584), (0.08925, 0.08615, 5.584), (0.09165, 0.06182, 5.584), (0.08925, 0.0375, 5.584), (0.08216, 0.01411, 5.584), (0.07063, -0.007452, 5.584), (0.05513, -0.02635, 5.584), (0.03623, -0.04185, 5.584), (0.01467, -0.05338, 5.584), (-0.008718, -0.06047, 5.584), (-0.03304, -0.06287, 5.584), (-0.05737, -0.06047, 5.584), (-0.08076, -0.05338, 5.584), (-0.1023, -0.04185, 5.584), (-0.1212, -0.02635, 5.584), (-0.1367, -0.007452, 5.584), (-0.1482, 0.01411, 5.584), (-0.1553, 0.0375, 5.584), (-0.1577, 0.06182, 5.584), (-0.1553, 0.08615, 5.584), (-0.1482, 0.1095, 5.584), (-0.1367, 0.1311, 5.584), (-0.1212, 0.15, 5.584), (-0.1023, 0.1655, 5.584), (-0.08076, 0.177, 5.584), (-0.05737, 0.1841, 5.584), (-0.01066, 0.1841, 6.615), (-0.03305, 0.1865, 6.606), (0.01087, 0.177, 6.624), (0.0307, 0.1655, 6.633), (0.04809, 0.15, 6.64), (0.06236, 0.1311, 6.646), (0.07297, 0.1095, 6.651), (0.0795, 0.08615, 6.654), (0.0817, 0.06182, 6.655), (0.0795, 0.0375, 6.654), (0.07297, 0.01411, 6.651), (0.06236, -0.007453, 6.646), (0.04809, -0.02635, 6.64), (0.0307, -0.04185, 6.633), (0.01087, -0.05338, 6.624), (-0.01066, -0.06047, 6.615), (-0.03305, -0.06287, 6.606), (-0.05543, -0.06047, 6.596), (-0.07696, -0.05338, 6.587), (-0.09679, -0.04185, 6.579), (-0.1142, -0.02635, 6.571), (-0.1285, -0.007452, 6.565), (-0.1391, 0.01411, 6.561), (-0.1456, 0.0375, 6.558), (-0.1478, 0.06182, 6.557), (-0.1456, 0.08615, 6.558), (-0.1391, 0.1095, 6.561), (-0.1285, 0.1311, 6.565), (-0.1142, 0.15, 6.571), (-0.09679, 0.1655, 6.579), (-0.07696, 0.177, 6.587), (-0.05543, 0.1841, 6.596), (-0.07128, 0.1841, 6.756), (-0.0905, 0.1865, 6.741), (-0.0528, 0.177, 6.77), (-0.03577, 0.1655, 6.783), (-0.02084, 0.15, 6.795), (-0.008584, 0.1311, 6.804), (0.00052, 0.1095, 6.812), (0.006126, 0.08615, 6.816), (0.008019, 0.06182, 6.817), (0.006126, 0.0375, 6.816), (0.00052, 0.01411, 6.812), (-0.008584, -0.007453, 6.804), (-0.02084, -0.02635, 6.795), (-0.03577, -0.04185, 6.783), (-0.0528, -0.05338, 6.77), (-0.07128, -0.06047, 6.756), (-0.0905, -0.06287, 6.741), (-0.1097, -0.06047, 6.726), (-0.1282, -0.05338, 6.712), (-0.1452, -0.04185, 6.698), (-0.1602, -0.02635, 6.687), (-0.1724, -0.007452, 6.677), (-0.1815, 0.01411, 6.67), (-0.1871, 0.0375, 6.666), (-0.189, 0.06182, 6.664), (-0.1871, 0.08615, 6.666), (-0.1815, 0.1095, 6.67), (-0.1724, 0.1311, 6.677), (-0.1602, 0.15, 6.687), (-0.1452, 0.1655, 6.698), (-0.1282, 0.177, 6.712), (-0.1097, 0.1841, 6.726), (-0.1948, 0.1841, 6.914), (-0.2111, 0.1865, 6.896), (-0.1791, 0.177, 6.932), (-0.1647, 0.1655, 6.948), (-0.152, 0.15, 6.962), (-0.1416, 0.1311, 6.973), (-0.1339, 0.1095, 6.982), (-0.1291, 0.08615, 6.987), (-0.1275, 0.06182, 6.989), (-0.1291, 0.0375, 6.987), (-0.1339, 0.01411, 6.982), (-0.1416, -0.007452, 6.973), (-0.152, -0.02635, 6.962), (-0.1647, -0.04185, 6.948), (-0.1791, -0.05338, 6.932), (-0.1948, -0.06047, 6.914), (-0.2111, -0.06287, 6.896), (-0.2274, -0.06047, 6.878), (-0.2431, -0.05338, 6.861), (-0.2575, -0.04185, 6.845), (-0.2702, -0.02635, 6.831), (-0.2806, -0.007452, 6.819), (-0.2883, 0.01411, 6.811), (-0.293, 0.0375, 6.806), (-0.2946, 0.06182, 6.804), (-0.293, 0.08615, 6.806), (-0.2883, 0.1095, 6.811), (-0.2806, 0.1311, 6.819), (-0.2702, 0.15, 6.831), (-0.2575, 0.1655, 6.845), (-0.2431, 0.177, 6.861), (-0.2274, 0.1841, 6.878), (-0.2973, 0.1841, 7.006), (-0.3095, 0.1865, 6.985), (-0.2855, 0.177, 7.026), (-0.2747, 0.1655, 7.045), (-0.2653, 0.15, 7.061), (-0.2575, 0.1311, 7.075), (-0.2517, 0.1095, 7.085), (-0.2482, 0.08615, 7.091), (-0.247, 0.06182, 7.093), (-0.2482, 0.0375, 7.091), (-0.2517, 0.01411, 7.085), (-0.2575, -0.007452, 7.075), (-0.2653, -0.02635, 7.061), (-0.2747, -0.04185, 7.045), (-0.2855, -0.05338, 7.026), (-0.2973, -0.06047, 7.006), (-0.3095, -0.06287, 6.985), (-0.3217, -0.06047, 6.964), (-0.3334, -0.05338, 6.944), (-0.3442, -0.04185, 6.925), (-0.3536, -0.02635, 6.909), (-0.3614, -0.007452, 6.895), (-0.3672, 0.01411, 6.885), (-0.3708, 0.0375, 6.879), (-0.372, 0.06182, 6.877), (-0.3708, 0.08615, 6.879), (-0.3672, 0.1095, 6.885), (-0.3614, 0.1311, 6.895), (-0.3536, 0.15, 6.909), (-0.3442, 0.1655, 6.925), (-0.3334, 0.177, 6.944), (-0.3217, 0.1841, 6.964), (-0.4185, 0.1841, 7.076), (-0.4281, 0.1865, 7.054), (-0.4093, 0.177, 7.098), (-0.4008, 0.1655, 7.118), (-0.3933, 0.15, 7.135), (-0.3872, 0.1311, 7.149), (-0.3827, 0.1095, 7.16), (-0.3799, 0.08615, 7.166), (-0.3789, 0.06182, 7.168), (-0.3799, 0.0375, 7.166), (-0.3827, 0.01411, 7.16), (-0.3872, -0.007452, 7.149), (-0.3933, -0.02635, 7.135), (-0.4008, -0.04185, 7.118), (-0.4093, -0.05338, 7.098), (-0.4185, -0.06047, 7.076), (-0.4281, -0.06287, 7.054), (-0.4377, -0.06047, 7.032), (-0.4469, -0.05338, 7.01), (-0.4554, -0.04185, 6.99), (-0.4629, -0.02635, 6.973), (-0.469, -0.007452, 6.959), (-0.4735, 0.01411, 6.948), (-0.4763, 0.0375, 6.942), (-0.4773, 0.06182, 6.939), (-0.4763, 0.08615, 6.942), (-0.4735, 0.1095, 6.948), (-0.469, 0.1311, 6.959), (-0.4629, 0.15, 6.973), (-0.4554, 0.1655, 6.99), (-0.4469, 0.177, 7.01), (-0.4377, 0.1841, 7.032), (-0.5617, 0.1841, 7.137), (-0.5682, 0.1865, 7.114), (-0.5555, 0.177, 7.16), (-0.5497, 0.1655, 7.181), (-0.5447, 0.15, 7.199), (-0.5406, 0.1311, 7.214), (-0.5375, 0.1095, 7.225), (-0.5356, 0.08615, 7.232), (-0.535, 0.06182, 7.234), (-0.5356, 0.0375, 7.232), (-0.5375, 0.01411, 7.225), (-0.5406, -0.007452, 7.214), (-0.5447, -0.02635, 7.199), (-0.5497, -0.04185, 7.181), (-0.5555, -0.05338, 7.16), (-0.5617, -0.06047, 7.137), (-0.5682, -0.06287, 7.114), (-0.5746, -0.06047, 7.091), (-0.5809, -0.05338, 7.068), (-0.5866, -0.04185, 7.047), (-0.5916, -0.02635, 7.029), (-0.5957, -0.007452, 7.014), (-0.5988, 0.01411, 7.003), (-0.6007, 0.0375, 6.996), (-0.6013, 0.06182, 6.994), (-0.6007, 0.08615, 6.996), (-0.5988, 0.1095, 7.003), (-0.5957, 0.1311, 7.014), (-0.5916, 0.15, 7.029), (-0.5866, 0.1655, 7.047), (-0.5809, 0.177, 7.068), (-0.5746, 0.1841, 7.091), (-0.6605, 0.1841, 7.164), (-0.663, 0.1865, 7.14), (-0.6581, 0.177, 7.188), (-0.6559, 0.1655, 7.209), (-0.6539, 0.15, 7.228), (-0.6523, 0.1311, 7.243), (-0.6511, 0.1095, 7.255), (-0.6504, 0.08615, 7.262), (-0.6502, 0.06182, 7.264), (-0.6504, 0.0375, 7.262), (-0.6511, 0.01411, 7.255), (-0.6523, -0.007452, 7.243), (-0.6539, -0.02635, 7.228), (-0.6559, -0.04185, 7.209), (-0.6581, -0.05338, 7.188), (-0.6605, -0.06047, 7.164), (-0.663, -0.06287, 7.14), (-0.6655, -0.06047, 7.116), (-0.6679, -0.05338, 7.093), (-0.6701, -0.04185, 7.071), (-0.6721, -0.02635, 7.052), (-0.6737, -0.007452, 7.037), (-0.6749, 0.01411, 7.026), (-0.6756, 0.0375, 7.019), (-0.6758, 0.06182, 7.016), (-0.6756, 0.08615, 7.019), (-0.6749, 0.1095, 7.026), (-0.6737, 0.1311, 7.037), (-0.6721, 0.15, 7.052), (-0.6701, 0.1655, 7.071), (-0.6679, 0.177, 7.093), (-0.6655, 0.1841, 7.116), (-0.7634, 0.1841, 7.175), (-0.764, 0.1865, 7.151), (-0.7628, 0.177, 7.198), (-0.7623, 0.1655, 7.22), (-0.7619, 0.15, 7.239), (-0.7615, 0.1311, 7.254), (-0.7612, 0.1095, 7.266), (-0.7611, 0.08615, 7.273), (-0.761, 0.06182, 7.275), (-0.7611, 0.0375, 7.273), (-0.7612, 0.01411, 7.266), (-0.7615, -0.007452, 7.254), (-0.7619, -0.02635, 7.239), (-0.7623, -0.04185, 7.22), (-0.7628, -0.05338, 7.198), (-0.7634, -0.06047, 7.175), (-0.764, -0.06287, 7.151), (-0.7646, -0.06047, 7.126), (-0.7651, -0.05338, 7.103), (-0.7656, -0.04185, 7.081), (-0.7661, -0.02635, 7.062), (-0.7664, -0.007452, 7.047), (-0.7667, 0.01411, 7.035), (-0.7669, 0.0375, 7.028), (-0.7669, 0.06182, 7.026), (-0.7669, 0.08615, 7.028), (-0.7667, 0.1095, 7.035), (-0.7664, 0.1311, 7.047), (-0.7661, 0.15, 7.062), (-0.7656, 0.1655, 7.081), (-0.7651, 0.177, 7.103), (-0.7646, 0.1841, 7.126), (-0.8941, 0.1841, 7.178), (-0.8915, 0.1865, 7.154), (-0.8967, 0.177, 7.201), (-0.8991, 0.1655, 7.222), (-0.9011, 0.15, 7.241), (-0.9028, 0.1311, 7.257), (-0.9041, 0.1095, 7.268), (-0.9048, 0.08615, 7.275), (-0.9051, 0.06182, 7.278), (-0.9048, 0.0375, 7.275), (-0.9041, 0.01411, 7.268), (-0.9028, -0.007452, 7.257), (-0.9011, -0.02635, 7.241), (-0.8991, -0.04185, 7.222), (-0.8967, -0.05338, 7.201), (-0.8941, -0.06047, 7.178), (-0.8915, -0.06287, 7.154), (-0.8888, -0.06047, 7.129), (-0.8863, -0.05338, 7.106), (-0.8839, -0.04185, 7.085), (-0.8818, -0.02635, 7.066), (-0.8801, -0.007452, 7.051), (-0.8789, 0.01411, 7.039), (-0.8781, 0.0375, 7.032), (-0.8778, 0.06182, 7.03), (-0.8781, 0.08615, 7.032), (-0.8789, 0.1095, 7.039), (-0.8801, 0.1311, 7.051), (-0.8818, 0.15, 7.066), (-0.8839, 0.1655, 7.085), (-0.8863, 0.177, 7.106), (-0.8888, 0.1841, 7.129), (-1.152, 0.1841, 7.149), (-1.145, 0.1865, 7.126), (-1.159, 0.177, 7.171), (-1.165, 0.1655, 7.192), (-1.171, 0.15, 7.21), (-1.175, 0.1311, 7.225), (-1.178, 0.1095, 7.236), (-1.181, 0.08615, 7.243), (-1.181, 0.06182, 7.245), (-1.181, 0.0375, 7.243), (-1.178, 0.01411, 7.236), (-1.175, -0.007452, 7.225), (-1.171, -0.02635, 7.21), (-1.165, -0.04185, 7.192), (-1.159, -0.05338, 7.171), (-1.152, -0.06047, 7.149), (-1.145, -0.06287, 7.126), (-1.138, -0.06047, 7.102), (-1.131, -0.05338, 7.08), (-1.125, -0.04185, 7.059), (-1.119, -0.02635, 7.041), (-1.115, -0.007452, 7.027), (-1.111, 0.01411, 7.016), (-1.109, 0.0375, 7.009), (-1.109, 0.06182, 7.006), (-1.109, 0.08615, 7.009), (-1.111, 0.1095, 7.016), (-1.115, 0.1311, 7.027), (-1.119, 0.15, 7.041), (-1.125, 0.1655, 7.059), (-1.131, 0.177, 7.08), (-1.138, 0.1841, 7.102), (-1.227, 0.1841, 7.126), (-1.215, 0.1865, 7.104), (-1.238, 0.177, 7.146), (-1.249, 0.1655, 7.165), (-1.258, 0.15, 7.181), (-1.266, 0.1311, 7.195), (-1.271, 0.1095, 7.205), (-1.275, 0.08615, 7.211), (-1.276, 0.06182, 7.213), (-1.275, 0.0375, 7.211), (-1.271, 0.01411, 7.205), (-1.266, -0.007452, 7.195), (-1.258, -0.02635, 7.181), (-1.249, -0.04185, 7.165), (-1.238, -0.05338, 7.146), (-1.227, -0.06047, 7.126), (-1.215, -0.06287, 7.104), (-1.203, -0.06047, 7.083), (-1.192, -0.05338, 7.063), (-1.181, -0.04185, 7.044), (-1.172, -0.02635, 7.027), (-1.165, -0.007452, 7.014), (-1.159, 0.01411, 7.004), (-1.155, 0.0375, 6.998), (-1.154, 0.06182, 6.996), (-1.155, 0.08615, 6.998), (-1.159, 0.1095, 7.004), (-1.165, 0.1311, 7.014), (-1.172, 0.15, 7.027), (-1.181, 0.1655, 7.044), (-1.192, 0.177, 7.063), (-1.203, 0.1841, 7.083), (-1.306, 0.1841, 7.081), (-1.29, 0.1865, 7.063), (-1.322, 0.177, 7.098), (-1.336, 0.1655, 7.114), (-1.349, 0.15, 7.128), (-1.359, 0.1311, 7.14), (-1.367, 0.1095, 7.148), (-1.372, 0.08615, 7.153), (-1.374, 0.06182, 7.155), (-1.372, 0.0375, 7.153), (-1.367, 0.01411, 7.148), (-1.359, -0.007452, 7.14), (-1.349, -0.02635, 7.128), (-1.336, -0.04185, 7.114), (-1.322, -0.05338, 7.098), (-1.306, -0.06047, 7.081), (-1.29, -0.06287, 7.063), (-1.273, -0.06047, 7.045), (-1.258, -0.05338, 7.027), (-1.243, -0.04185, 7.012), (-1.23, -0.02635, 6.998), (-1.22, -0.007452, 6.986), (-1.212, 0.01411, 6.978), (-1.207, 0.0375, 6.972), (-1.206, 0.06182, 6.971), (-1.207, 0.08615, 6.972), (-1.212, 0.1095, 6.978), (-1.22, 0.1311, 6.986), (-1.23, 0.15, 6.998), (-1.243, 0.1655, 7.012), (-1.258, 0.177, 7.027), (-1.273, 0.1841, 7.045), (-1.391, 0.1841, 7.003), (-1.372, 0.1865, 6.988), (-1.409, 0.177, 7.018), (-1.426, 0.1655, 7.031), (-1.441, 0.15, 7.043), (-1.453, 0.1311, 7.052), (-1.462, 0.1095, 7.059), (-1.468, 0.08615, 7.064), (-1.47, 0.06182, 7.065), (-1.468, 0.0375, 7.064), (-1.462, 0.01411, 7.059), (-1.453, -0.007452, 7.052), (-1.441, -0.02635, 7.043), (-1.426, -0.04185, 7.031), (-1.409, -0.05338, 7.018), (-1.391, -0.06047, 7.003), (-1.372, -0.06287, 6.988), (-1.352, -0.06047, 6.973), (-1.334, -0.05338, 6.959), (-1.317, -0.04185, 6.946), (-1.302, -0.02635, 6.934), (-1.29, -0.007452, 6.925), (-1.281, 0.01411, 6.918), (-1.275, 0.0375, 6.913), (-1.273, 0.06182, 6.912), (-1.275, 0.08615, 6.913), (-1.281, 0.1095, 6.918), (-1.29, 0.1311, 6.925), (-1.302, 0.15, 6.934), (-1.317, 0.1655, 6.946), (-1.334, 0.177, 6.959), (-1.352, 0.1841, 6.973), (-1.439, 0.1841, 6.941), (-1.418, 0.1865, 6.929), (-1.46, 0.177, 6.952), (-1.479, 0.1655, 6.962), (-1.496, 0.15, 6.971), (-1.509, 0.1311, 6.978), (-1.519, 0.1095, 6.983), (-1.526, 0.08615, 6.987), (-1.528, 0.06182, 6.988), (-1.526, 0.0375, 6.987), (-1.519, 0.01411, 6.983), (-1.509, -0.007452, 6.978), (-1.496, -0.02635, 6.971), (-1.479, -0.04185, 6.962), (-1.46, -0.05338, 6.952), (-1.439, -0.06047, 6.941), (-1.418, -0.06287, 6.929), (-1.396, -0.06047, 6.918), (-1.376, -0.05338, 6.907), (-1.357, -0.04185, 6.897), (-1.34, -0.02635, 6.888), (-1.326, -0.007452, 6.881), (-1.316, 0.01411, 6.875), (-1.31, 0.0375, 6.872), (-1.308, 0.06182, 6.871), (-1.31, 0.08615, 6.872), (-1.316, 0.1095, 6.875), (-1.326, 0.1311, 6.881), (-1.34, 0.15, 6.888), (-1.357, 0.1655, 6.897), (-1.376, 0.177, 6.907), (-1.396, 0.1841, 6.918), (-1.484, 0.1841, 6.855), (-1.461, 0.1865, 6.848), (-1.507, 0.177, 6.861), (-1.528, 0.1655, 6.866), (-1.546, 0.15, 6.871), (-1.561, 0.1311, 6.875), (-1.572, 0.1095, 6.878), (-1.579, 0.08615, 6.88), (-1.581, 0.06182, 6.88), (-1.579, 0.0375, 6.88), (-1.572, 0.01411, 6.878), (-1.561, -0.007452, 6.875), (-1.546, -0.02635, 6.871), (-1.528, -0.04185, 6.866), (-1.507, -0.05338, 6.861), (-1.484, -0.06047, 6.855), (-1.461, -0.06287, 6.848), (-1.437, -0.06047, 6.842), (-1.415, -0.05338, 6.836), (-1.394, -0.04185, 6.831), (-1.375, -0.02635, 6.826), (-1.36, -0.007452, 6.822), (-1.349, 0.01411, 6.819), (-1.342, 0.0375, 6.817), (-1.34, 0.06182, 6.817), (-1.342, 0.08615, 6.817), (-1.349, 0.1095, 6.819), (-1.36, 0.1311, 6.822), (-1.375, 0.15, 6.826), (-1.394, 0.1655, 6.831), (-1.415, 0.177, 6.836), (-1.437, 0.1841, 6.842), (-1.514, 0.1841, 6.738), (-1.49, 0.1865, 6.737), (-1.538, 0.177, 6.739), (-1.559, 0.1655, 6.739), (-1.578, 0.15, 6.74), (-1.594, 0.1311, 6.74), (-1.605, 0.1095, 6.741), (-1.612, 0.08615, 6.741), (-1.615, 0.06182, 6.741), (-1.612, 0.0375, 6.741), (-1.605, 0.01411, 6.741), (-1.594, -0.007452, 6.74), (-1.578, -0.02635, 6.74), (-1.559, -0.04185, 6.739), (-1.538, -0.05338, 6.739), (-1.514, -0.06047, 6.738), (-1.49, -0.06287, 6.737), (-1.466, -0.06047, 6.736), (-1.442, -0.05338, 6.736), (-1.421, -0.04185, 6.735), (-1.402, -0.02635, 6.735), (-1.386, -0.007452, 6.734), (-1.375, 0.01411, 6.734), (-1.368, 0.0375, 6.734), (-1.365, 0.06182, 6.734), (-1.368, 0.08615, 6.734), (-1.375, 0.1095, 6.734), (-1.386, 0.1311, 6.734), (-1.402, 0.15, 6.735), (-1.421, 0.1655, 6.735), (-1.442, 0.177, 6.736), (-1.466, 0.1841, 6.736), (-1.422, 0.1841, 6.537), (-1.399, 0.1865, 6.53), (-1.445, 0.177, 6.544), (-1.465, 0.1655, 6.55), (-1.483, 0.15, 6.556), (-1.498, 0.1311, 6.56), (-1.509, 0.1095, 6.563), (-1.516, 0.08615, 6.566), (-1.518, 0.06182, 6.566), (-1.516, 0.0375, 6.566), (-1.509, 0.01411, 6.563), (-1.498, -0.007452, 6.56), (-1.483, -0.02635, 6.556), (-1.465, -0.04185, 6.55), (-1.445, -0.05338, 6.544), (-1.422, -0.06047, 6.537), (-1.399, -0.06287, 6.53), (-1.376, -0.06047, 6.523), (-1.353, -0.05338, 6.516), (-1.333, -0.04185, 6.509), (-1.315, -0.02635, 6.504), (-1.3, -0.007452, 6.499), (-1.289, 0.01411, 6.496), (-1.282, 0.0375, 6.494), (-1.28, 0.06182, 6.493), (-1.282, 0.08615, 6.494), (-1.289, 0.1095, 6.496), (-1.3, 0.1311, 6.499), (-1.315, 0.15, 6.504), (-1.333, 0.1655, 6.509), (-1.353, 0.177, 6.516), (-1.376, 0.1841, 6.523), (-1.558, 0.3522, 6.209), (-1.502, 0.3579, 6.193), (-1.611, 0.3353, 6.226), (-1.66, 0.308, 6.241), (-1.702, 0.2712, 6.254), (-1.738, 0.2263, 6.265), (-1.764, 0.1751, 6.273), (-1.78, 0.1196, 6.278), (-1.785, 0.06182, 6.279), (-1.78, 0.004068, 6.278), (-1.764, -0.05147, 6.273), (-1.738, -0.1027, 6.265), (-1.702, -0.1475, 6.254), (-1.66, -0.1843, 6.241), (-1.611, -0.2117, 6.226), (-1.558, -0.2285, 6.209), (-1.502, -0.2342, 6.193), (-1.447, -0.2285, 6.176), (-1.394, -0.2117, 6.159), (-1.345, -0.1843, 6.144), (-1.302, -0.1475, 6.131), (-1.267, -0.1026, 6.12), (-1.241, -0.05147, 6.112), (-1.225, 0.004068, 6.107), (-1.219, 0.06182, 6.106), (-1.225, 0.1196, 6.107), (-1.241, 0.1751, 6.112), (-1.267, 0.2263, 6.12), (-1.302, 0.2712, 6.131), (-1.345, 0.308, 6.144), (-1.394, 0.3353, 6.159), (-1.447, 0.3522, 6.176), (-1.822, 1.135, 5.878), (-1.618, 1.156, 5.815), (-2.018, 1.073, 5.938), (-2.199, 0.9719, 5.994), (-2.358, 0.8358, 6.042), (-2.488, 0.6699, 6.082), (-2.585, 0.4807, 6.112), (-2.644, 0.2754, 6.13), (-2.664, 0.06182, 6.136), (-2.644, -0.1517, 6.13), (-2.585, -0.357, 6.112), (-2.488, -0.5463, 6.082), (-2.358, -0.7121, 6.042), (-2.199, -0.8482, 5.994), (-2.018, -0.9494, 5.938), (-1.822, -1.012, 5.878), (-1.618, -1.033, 5.815), (-1.414, -1.012, 5.753), (-1.218, -0.9494, 5.693), (-1.037, -0.8482, 5.637), (-0.878, -0.7121, 5.588), (-0.7479, -0.5463, 5.549), (-0.6512, -0.357, 5.519), (-0.5916, -0.1517, 5.501), (-0.5715, 0.06182, 5.494), (-0.5916, 0.2754, 5.501), (-0.6512, 0.4807, 5.519), (-0.7479, 0.6699, 5.549), (-0.878, 0.8358, 5.588), (-1.037, 0.9719, 5.637), (-1.218, 1.073, 5.693), (-1.414, 1.135, 5.753), (-1.822, 1.135, 5.878), (-1.618, 1.156, 5.815), (-2.018, 1.073, 5.938), (-2.199, 0.9719, 5.994), (-2.358, 0.8358, 6.042), (-2.488, 0.6699, 6.082), (-2.585, 0.4807, 6.112), (-2.644, 0.2754, 6.13), (-2.664, 0.06182, 6.136), (-2.644, -0.1517, 6.13), (-2.585, -0.357, 6.112), (-2.488, -0.5463, 6.082), (-2.358, -0.7121, 6.042), (-2.199, -0.8482, 5.994), (-2.018, -0.9494, 5.938), (-1.822, -1.012, 5.878), (-1.618, -1.033, 5.815), (-1.414, -1.012, 5.753), (-1.218, -0.9494, 5.693), (-1.037, -0.8482, 5.637), (-0.878, -0.7121, 5.588), (-0.7479, -0.5463, 5.549), (-0.6512, -0.357, 5.519), (-0.5916, -0.1517, 5.501), (-0.5715, 0.06182, 5.494), (-0.5916, 0.2754, 5.501), (-0.6512, 0.4807, 5.519), (-0.7479, 0.6699, 5.549), (-0.878, 0.8358, 5.588), (-1.037, 0.9719, 5.637), (-1.218, 1.073, 5.693), (-1.414, 1.135, 5.753), (-1.736, 0.6835, 5.852), (-1.618, 0.6956, 5.815), (-1.85, 0.6474, 5.886), (-1.955, 0.5888, 5.919), (-2.046, 0.51, 5.947), (-2.122, 0.414, 5.97), (-2.178, 0.3044, 5.987), (-2.212, 0.1855, 5.998), (-2.224, 0.06182, 6.001), (-2.212, -0.06184, 5.998), (-2.178, -0.1807, 5.987), (-2.122, -0.2903, 5.97), (-2.046, -0.3864, 5.947), (-1.955, -0.4652, 5.919), (-1.85, -0.5238, 5.886), (-1.736, -0.5598, 5.852), (-1.618, -0.572, 5.815), (-1.5, -0.5598, 5.779), (-1.386, -0.5238, 5.744), (-1.281, -0.4652, 5.712), (-1.189, -0.3864, 5.684), (-1.114, -0.2903, 5.661), (-1.058, -0.1807, 5.644), (-1.024, -0.06184, 5.633), (-1.012, 0.06182, 5.63), (-1.024, 0.1855, 5.633), (-1.058, 0.3044, 5.644), (-1.114, 0.414, 5.661), (-1.189, 0.51, 5.684), (-1.281, 0.5888, 5.712), (-1.386, 0.6474, 5.744), (-1.5, 0.6835, 5.779), (-1.822, 1.135, 5.878), (-1.618, 1.156, 5.815), (-2.018, 1.073, 5.938), (-2.199, 0.9719, 5.994), (-2.358, 0.8358, 6.042), (-2.488, 0.6699, 6.082), (-2.585, 0.4807, 6.112), (-2.644, 0.2754, 6.13), (-2.664, 0.06182, 6.136), (-2.644, -0.1517, 6.13), (-2.585, -0.357, 6.112), (-2.488, -0.5463, 6.082), (-2.358, -0.7121, 6.042), (-2.199, -0.8482, 5.994), (-2.018, -0.9494, 5.938), (-1.822, -1.012, 5.878), (-1.618, -1.033, 5.815), (-1.414, -1.012, 5.753), (-1.218, -0.9494, 5.693), (-1.037, -0.8482, 5.637), (-0.878, -0.7121, 5.588), (-0.7479, -0.5463, 5.549), (-0.6512, -0.357, 5.519), (-0.5916, -0.1517, 5.501), (-0.5715, 0.06182, 5.494), (-0.5916, 0.2754, 5.501), (-0.6512, 0.4807, 5.519), (-0.7479, 0.6699, 5.549), (-0.878, 0.8358, 5.588), (-1.037, 0.9719, 5.637), (-1.218, 1.073, 5.693), (-1.414, 1.135, 5.753), (-1.702, 0.6835, 5.962), (-1.584, 0.6956, 5.925), (-1.816, 0.6474, 5.996), (-1.921, 0.5888, 6.029), (-2.013, 0.51, 6.057), (-2.088, 0.414, 6.08), (-2.144, 0.3044, 6.097), (-2.179, 0.1855, 6.108), (-2.19, 0.06182, 6.111), (-2.179, -0.06184, 6.108), (-2.144, -0.1807, 6.097), (-2.088, -0.2903, 6.08), (-2.013, -0.3864, 6.057), (-1.921, -0.4652, 6.029), (-1.816, -0.5238, 5.996), (-1.702, -0.5598, 5.962), (-1.584, -0.572, 5.925), (-1.466, -0.5598, 5.889), (-1.352, -0.5238, 5.854), (-1.248, -0.4652, 5.822), (-1.156, -0.3864, 5.794), (-1.08, -0.2903, 5.771), (-1.024, -0.1807, 5.754), (-0.9899, -0.06184, 5.743), (-0.9782, 0.06182, 5.74), (-0.9899, 0.1855, 5.743), (-1.024, 0.3044, 5.754), (-1.08, 0.414, 5.771), (-1.156, 0.51, 5.794), (-1.248, 0.5888, 5.822), (-1.352, 0.6474, 5.854), (-1.466, 0.6835, 5.889)], [], [(0, 1, 3, 2), (2, 3, 5, 4), (4, 5, 7, 6), (6, 7, 9, 8), (8, 9, 11, 10), (10, 11, 13, 12), (12, 13, 15, 14), (14, 15, 17, 16), (16, 17, 19, 18), (18, 19, 21, 20), (20, 21, 23, 22), (22, 23, 25, 24), (24, 25, 27, 26), (28, 26, 97, 98), (28, 29, 31, 30), (30, 31, 33, 32), (32, 33, 35, 34), (34, 35, 37, 36), (36, 37, 39, 38), (38, 39, 41, 40), (40, 41, 43, 42), (42, 43, 45, 44), (44, 45, 47, 46), (46, 47, 49, 48), (48, 49, 51, 50), (50, 51, 53, 52), (52, 53, 55, 54), (54, 55, 57, 56), (56, 57, 59, 58), (58, 59, 61, 60), (37, 35, 142, 143), (60, 61, 63, 62), (62, 63, 1, 0), (2, 4, 66, 65), (64, 65, 66, 67, 68, 69, 70, 71, 72, 73, 74, 75, 76, 77, 78, 79, 80, 81, 82, 83, 84, 85, 86, 87, 88, 89, 90, 91, 92, 93, 94, 95), (20, 22, 75, 74), (38, 40, 84, 83), (56, 58, 93, 92), (12, 14, 71, 70), (30, 32, 80, 79), (48, 50, 89, 88), (4, 6, 67, 66), (22, 24, 76, 75), (40, 42, 85, 84), (58, 60, 94, 93), (14, 16, 72, 71), (32, 34, 81, 80), (50, 52, 90, 89), (6, 8, 68, 67), (24, 26, 77, 76), (42, 44, 86, 85), (60, 62, 95, 94), (16, 18, 73, 72), (34, 36, 82, 81), (52, 54, 91, 90), (8, 10, 69, 68), (26, 28, 78, 77), (44, 46, 87, 86), (0, 2, 65, 64), (62, 0, 64, 95), (18, 20, 74, 73), (36, 38, 83, 82), (54, 56, 92, 91), (10, 12, 70, 69), (28, 30, 79, 78), (46, 48, 88, 87), (98, 97, 101, 114, 105, 110, 102), (27, 29, 99, 96), (26, 27, 96, 97), (29, 28, 98, 99), (124, 115, 103, 116), (96, 99, 103, 115, 106, 111, 100), (97, 96, 100, 113, 104, 109, 101), (99, 98, 102, 112, 107, 116, 103), (123, 117, 107, 112), (122, 118, 108, 119), (121, 111, 106, 120), (118, 121, 120, 108), (104, 113, 121, 118), (113, 100, 111, 121), (114, 122, 119, 105), (101, 109, 122, 114), (109, 104, 118, 122), (110, 123, 112, 102), (105, 119, 123, 110), (119, 108, 117, 123), (117, 124, 116, 107), (108, 120, 124, 117), (120, 106, 115, 124), (128, 127, 159, 160), (55, 53, 151, 152), (11, 9, 129, 130), (29, 27, 138, 139), (3, 1, 126, 125), (47, 45, 147, 148), (1, 63, 156, 126), (21, 19, 134, 135), (39, 37, 143, 144), (57, 55, 152, 153), (13, 11, 130, 131), (31, 29, 139, 140), (49, 47, 148, 149), (5, 3, 125, 127), (23, 21, 135, 136), (41, 39, 144, 145), (59, 57, 153, 154), (15, 13, 131, 132), (33, 31, 140, 141), (51, 49, 149, 150), (7, 5, 127, 128), (25, 23, 136, 137), (43, 41, 145, 146), (61, 59, 154, 155), (17, 15, 132, 133), (35, 33, 141, 142), (53, 51, 150, 151), (9, 7, 128, 129), (27, 25, 137, 138), (45, 43, 146, 147), (63, 61, 155, 156), (19, 17, 133, 134), (163, 162, 194, 195), (155, 154, 186, 187), (142, 141, 173, 174), (129, 128, 160, 161), (156, 155, 187, 188), (143, 142, 174, 175), (130, 129, 161, 162), (126, 156, 188, 158), (144, 143, 175, 176), (131, 130, 162, 163), (145, 144, 176, 177), (132, 131, 163, 164), (146, 145, 177, 178), (133, 132, 164, 165), (147, 146, 178, 179), (134, 133, 165, 166), (148, 147, 179, 180), (135, 134, 166, 167), (149, 148, 180, 181), (136, 135, 167, 168), (150, 149, 181, 182), (137, 136, 168, 169), (151, 150, 182, 183), (138, 137, 169, 170), (152, 151, 183, 184), (139, 138, 170, 171), (125, 126, 158, 157), (153, 152, 184, 185), (140, 139, 171, 172), (127, 125, 157, 159), (154, 153, 185, 186), (141, 140, 172, 173), (198, 197, 229, 230), (177, 176, 208, 209), (164, 163, 195, 196), (178, 177, 209, 210), (165, 164, 196, 197), (179, 178, 210, 211), (166, 165, 197, 198), (180, 179, 211, 212), (167, 166, 198, 199), (181, 180, 212, 213), (168, 167, 199, 200), (182, 181, 213, 214), (169, 168, 200, 201), (183, 182, 214, 215), (170, 169, 201, 202), (184, 183, 215, 216), (171, 170, 202, 203), (157, 158, 190, 189), (185, 184, 216, 217), (172, 171, 203, 204), (159, 157, 189, 191), (186, 185, 217, 218), (173, 172, 204, 205), (160, 159, 191, 192), (187, 186, 218, 219), (174, 173, 205, 206), (161, 160, 192, 193), (188, 187, 219, 220), (175, 174, 206, 207), (162, 161, 193, 194), (158, 188, 220, 190), (176, 175, 207, 208), (233, 232, 264, 265), (212, 211, 243, 244), (199, 198, 230, 231), (213, 212, 244, 245), (200, 199, 231, 232), (214, 213, 245, 246), (201, 200, 232, 233), (215, 214, 246, 247), (202, 201, 233, 234), (216, 215, 247, 248), (203, 202, 234, 235), (189, 190, 222, 221), (217, 216, 248, 249), (204, 203, 235, 236), (191, 189, 221, 223), (218, 217, 249, 250), (205, 204, 236, 237), (192, 191, 223, 224), (219, 218, 250, 251), (206, 205, 237, 238), (193, 192, 224, 225), (220, 219, 251, 252), (207, 206, 238, 239), (194, 193, 225, 226), (190, 220, 252, 222), (208, 207, 239, 240), (195, 194, 226, 227), (209, 208, 240, 241), (196, 195, 227, 228), (210, 209, 241, 242), (197, 196, 228, 229), (211, 210, 242, 243), (268, 267, 299, 300), (247, 246, 278, 279), (234, 233, 265, 266), (248, 247, 279, 280), (235, 234, 266, 267), (221, 222, 254, 253), (249, 248, 280, 281), (236, 235, 267, 268), (223, 221, 253, 255), (250, 249, 281, 282), (237, 236, 268, 269), (224, 223, 255, 256), (251, 250, 282, 283), (238, 237, 269, 270), (225, 224, 256, 257), (252, 251, 283, 284), (239, 238, 270, 271), (226, 225, 257, 258), (222, 252, 284, 254), (240, 239, 271, 272), (227, 226, 258, 259), (241, 240, 272, 273), (228, 227, 259, 260), (242, 241, 273, 274), (229, 228, 260, 261), (243, 242, 274, 275), (230, 229, 261, 262), (244, 243, 275, 276), (231, 230, 262, 263), (245, 244, 276, 277), (232, 231, 263, 264), (246, 245, 277, 278), (303, 302, 334, 335), (255, 253, 285, 287), (282, 281, 313, 314), (269, 268, 300, 301), (256, 255, 287, 288), (283, 282, 314, 315), (270, 269, 301, 302), (257, 256, 288, 289), (284, 283, 315, 316), (271, 270, 302, 303), (258, 257, 289, 290), (254, 284, 316, 286), (272, 271, 303, 304), (259, 258, 290, 291), (273, 272, 304, 305), (260, 259, 291, 292), (274, 273, 305, 306), (261, 260, 292, 293), (275, 274, 306, 307), (262, 261, 293, 294), (276, 275, 307, 308), (263, 262, 294, 295), (277, 276, 308, 309), (264, 263, 295, 296), (278, 277, 309, 310), (265, 264, 296, 297), (279, 278, 310, 311), (266, 265, 297, 298), (280, 279, 311, 312), (267, 266, 298, 299), (253, 254, 286, 285), (281, 280, 312, 313), (338, 337, 369, 370), (290, 289, 321, 322), (286, 316, 348, 318), (304, 303, 335, 336), (291, 290, 322, 323), (305, 304, 336, 337), (292, 291, 323, 324), (306, 305, 337, 338), (293, 292, 324, 325), (307, 306, 338, 339), (294, 293, 325, 326), (308, 307, 339, 340), (295, 294, 326, 327), (309, 308, 340, 341), (296, 295, 327, 328), (310, 309, 341, 342), (297, 296, 328, 329), (311, 310, 342, 343), (298, 297, 329, 330), (312, 311, 343, 344), (299, 298, 330, 331), (285, 286, 318, 317), (313, 312, 344, 345), (300, 299, 331, 332), (287, 285, 317, 319), (314, 313, 345, 346), (301, 300, 332, 333), (288, 287, 319, 320), (315, 314, 346, 347), (302, 301, 333, 334), (289, 288, 320, 321), (316, 315, 347, 348), (373, 372, 404, 405), (325, 324, 356, 357), (339, 338, 370, 371), (326, 325, 357, 358), (340, 339, 371, 372), (327, 326, 358, 359), (341, 340, 372, 373), (328, 327, 359, 360), (342, 341, 373, 374), (329, 328, 360, 361), (343, 342, 374, 375), (330, 329, 361, 362), (344, 343, 375, 376), (331, 330, 362, 363), (317, 318, 350, 349), (345, 344, 376, 377), (332, 331, 363, 364), (319, 317, 349, 351), (346, 345, 377, 378), (333, 332, 364, 365), (320, 319, 351, 352), (347, 346, 378, 379), (334, 333, 365, 366), (321, 320, 352, 353), (348, 347, 379, 380), (335, 334, 366, 367), (322, 321, 353, 354), (318, 348, 380, 350), (336, 335, 367, 368), (323, 322, 354, 355), (337, 336, 368, 369), (324, 323, 355, 356), (408, 407, 439, 440), (360, 359, 391, 392), (374, 373, 405, 406), (361, 360, 392, 393), (375, 374, 406, 407), (362, 361, 393, 394), (376, 375, 407, 408), (363, 362, 394, 395), (349, 350, 382, 381), (377, 376, 408, 409), (364, 363, 395, 396), (351, 349, 381, 383), (378, 377, 409, 410), (365, 364, 396, 397), (352, 351, 383, 384), (379, 378, 410, 411), (366, 365, 397, 398), (353, 352, 384, 385), (380, 379, 411, 412), (367, 366, 398, 399), (354, 353, 385, 386), (350, 380, 412, 382), (368, 367, 399, 400), (355, 354, 386, 387), (369, 368, 400, 401), (356, 355, 387, 388), (370, 369, 401, 402), (357, 356, 388, 389), (371, 370, 402, 403), (358, 357, 389, 390), (372, 371, 403, 404), (359, 358, 390, 391), (416, 415, 447, 448), (395, 394, 426, 427), (381, 382, 414, 413), (409, 408, 440, 441), (396, 395, 427, 428), (383, 381, 413, 415), (410, 409, 441, 442), (397, 396, 428, 429), (384, 383, 415, 416), (411, 410, 442, 443), (398, 397, 429, 430), (385, 384, 416, 417), (412, 411, 443, 444), (399, 398, 430, 431), (386, 385, 417, 418), (382, 412, 444, 414), (400, 399, 431, 432), (387, 386, 418, 419), (401, 400, 432, 433), (388, 387, 419, 420), (402, 401, 433, 434), (389, 388, 420, 421), (403, 402, 434, 435), (390, 389, 421, 422), (404, 403, 435, 436), (391, 390, 422, 423), (405, 404, 436, 437), (392, 391, 423, 424), (406, 405, 437, 438), (393, 392, 424, 425), (407, 406, 438, 439), (394, 393, 425, 426), (451, 450, 482, 483), (443, 442, 474, 475), (430, 429, 461, 462), (417, 416, 448, 449), (444, 443, 475, 476), (431, 430, 462, 463), (418, 417, 449, 450), (414, 444, 476, 446), (432, 431, 463, 464), (419, 418, 450, 451), (433, 432, 464, 465), (420, 419, 451, 452), (434, 433, 465, 466), (421, 420, 452, 453), (435, 434, 466, 467), (422, 421, 453, 454), (436, 435, 467, 468), (423, 422, 454, 455), (437, 436, 468, 469), (424, 423, 455, 456), (438, 437, 469, 470), (425, 424, 456, 457), (439, 438, 470, 471), (426, 425, 457, 458), (440, 439, 471, 472), (427, 426, 458, 459), (413, 414, 446, 445), (441, 440, 472, 473), (428, 427, 459, 460), (415, 413, 445, 447), (442, 441, 473, 474), (429, 428, 460, 461), (486, 485, 517, 518), (465, 464, 496, 497), (452, 451, 483, 484), (466, 465, 497, 498), (453, 452, 484, 485), (467, 466, 498, 499), (454, 453, 485, 486), (468, 467, 499, 500), (455, 454, 486, 487), (469, 468, 500, 501), (456, 455, 487, 488), (470, 469, 501, 502), (457, 456, 488, 489), (471, 470, 502, 503), (458, 457, 489, 490), (472, 471, 503, 504), (459, 458, 490, 491), (445, 446, 478, 477), (473, 472, 504, 505), (460, 459, 491, 492), (447, 445, 477, 479), (474, 473, 505, 506), (461, 460, 492, 493), (448, 447, 479, 480), (475, 474, 506, 507), (462, 461, 493, 494), (449, 448, 480, 481), (476, 475, 507, 508), (463, 462, 494, 495), (450, 449, 481, 482), (446, 476, 508, 478), (464, 463, 495, 496), (521, 520, 552, 553), (500, 499, 531, 532), (487, 486, 518, 519), (501, 500, 532, 533), (488, 487, 519, 520), (502, 501, 533, 534), (489, 488, 520, 521), (503, 502, 534, 535), (490, 489, 521, 522), (504, 503, 535, 536), (491, 490, 522, 523), (477, 478, 510, 509), (505, 504, 536, 537), (492, 491, 523, 524), (479, 477, 509, 511), (506, 505, 537, 538), (493, 492, 524, 525), (480, 479, 511, 512), (507, 506, 538, 539), (494, 493, 525, 526), (481, 480, 512, 513), (508, 507, 539, 540), (495, 494, 526, 527), (482, 481, 513, 514), (478, 508, 540, 510), (496, 495, 527, 528), (483, 482, 514, 515), (497, 496, 528, 529), (484, 483, 515, 516), (498, 497, 529, 530), (485, 484, 516, 517), (499, 498, 530, 531), (556, 555, 587, 588), (535, 534, 566, 567), (522, 521, 553, 554), (536, 535, 567, 568), (523, 522, 554, 555), (509, 510, 542, 541), (537, 536, 568, 569), (524, 523, 555, 556), (511, 509, 541, 543), (538, 537, 569, 570), (525, 524, 556, 557), (512, 511, 543, 544), (539, 538, 570, 571), (526, 525, 557, 558), (513, 512, 544, 545), (540, 539, 571, 572), (527, 526, 558, 559), (514, 513, 545, 546), (510, 540, 572, 542), (528, 527, 559, 560), (515, 514, 546, 547), (529, 528, 560, 561), (516, 515, 547, 548), (530, 529, 561, 562), (517, 516, 548, 549), (531, 530, 562, 563), (518, 517, 549, 550), (532, 531, 563, 564), (519, 518, 550, 551), (533, 532, 564, 565), (520, 519, 551, 552), (534, 533, 565, 566), (591, 590, 622, 623), (543, 541, 573, 575), (570, 569, 601, 602), (557, 556, 588, 589), (544, 543, 575, 576), (571, 570, 602, 603), (558, 557, 589, 590), (545, 544, 576, 577), (572, 571, 603, 604), (559, 558, 590, 591), (546, 545, 577, 578), (542, 572, 604, 574), (560, 559, 591, 592), (547, 546, 578, 579), (561, 560, 592, 593), (548, 547, 579, 580), (562, 561, 593, 594), (549, 548, 580, 581), (563, 562, 594, 595), (550, 549, 581, 582), (564, 563, 595, 596), (551, 550, 582, 583), (565, 564, 596, 597), (552, 551, 583, 584), (566, 565, 597, 598), (553, 552, 584, 585), (567, 566, 598, 599), (554, 553, 585, 586), (568, 567, 599, 600), (555, 554, 586, 587), (541, 542, 574, 573), (569, 568, 600, 601), (626, 625, 657, 658), (578, 577, 609, 610), (574, 604, 636, 606), (592, 591, 623, 624), (579, 578, 610, 611), (593, 592, 624, 625), (580, 579, 611, 612), (594, 593, 625, 626), (581, 580, 612, 613), (595, 594, 626, 627), (582, 581, 613, 614), (596, 595, 627, 628), (583, 582, 614, 615), (597, 596, 628, 629), (584, 583, 615, 616), (598, 597, 629, 630), (585, 584, 616, 617), (599, 598, 630, 631), (586, 585, 617, 618), (600, 599, 631, 632), (587, 586, 618, 619), (573, 574, 606, 605), (601, 600, 632, 633), (588, 587, 619, 620), (575, 573, 605, 607), (602, 601, 633, 634), (589, 588, 620, 621), (576, 575, 607, 608), (603, 602, 634, 635), (590, 589, 621, 622), (577, 576, 608, 609), (604, 603, 635, 636), (661, 660, 692, 693), (613, 612, 644, 645), (627, 626, 658, 659), (614, 613, 645, 646), (628, 627, 659, 660), (615, 614, 646, 647), (629, 628, 660, 661), (616, 615, 647, 648), (630, 629, 661, 662), (617, 616, 648, 649), (631, 630, 662, 663), (618, 617, 649, 650), (632, 631, 663, 664), (619, 618, 650, 651), (605, 606, 638, 637), (633, 632, 664, 665), (620, 619, 651, 652), (607, 605, 637, 639), (634, 633, 665, 666), (621, 620, 652, 653), (608, 607, 639, 640), (635, 634, 666, 667), (622, 621, 653, 654), (609, 608, 640, 641), (636, 635, 667, 668), (623, 622, 654, 655), (610, 609, 641, 642), (606, 636, 668, 638), (624, 623, 655, 656), (611, 610, 642, 643), (625, 624, 656, 657), (612, 611, 643, 644), (696, 695, 727, 728), (648, 647, 679, 680), (662, 661, 693, 694), (649, 648, 680, 681), (663, 662, 694, 695), (650, 649, 681, 682), (664, 663, 695, 696), (651, 650, 682, 683), (637, 638, 670, 669), (665, 664, 696, 697), (652, 651, 683, 684), (639, 637, 669, 671), (666, 665, 697, 698), (653, 652, 684, 685), (640, 639, 671, 672), (667, 666, 698, 699), (654, 653, 685, 686), (641, 640, 672, 673), (668, 667, 699, 700), (655, 654, 686, 687), (642, 641, 673, 674), (638, 668, 700, 670), (656, 655, 687, 688), (643, 642, 674, 675), (657, 656, 688, 689), (644, 643, 675, 676), (658, 657, 689, 690), (645, 644, 676, 677), (659, 658, 690, 691), (646, 645, 677, 678), (660, 659, 691, 692), (647, 646, 678, 679), (731, 730, 762, 763), (683, 682, 714, 715), (669, 670, 702, 701), (697, 696, 728, 729), (684, 683, 715, 716), (671, 669, 701, 703), (698, 697, 729, 730), (685, 684, 716, 717), (672, 671, 703, 704), (699, 698, 730, 731), (686, 685, 717, 718), (673, 672, 704, 705), (700, 699, 731, 732), (687, 686, 718, 719), (674, 673, 705, 706), (670, 700, 732, 702), (688, 687, 719, 720), (675, 674, 706, 707), (689, 688, 720, 721), (676, 675, 707, 708), (690, 689, 721, 722), (677, 676, 708, 709), (691, 690, 722, 723), (678, 677, 709, 710), (692, 691, 723, 724), (679, 678, 710, 711), (693, 692, 724, 725), (680, 679, 711, 712), (694, 693, 725, 726), (681, 680, 712, 713), (695, 694, 726, 727), (682, 681, 713, 714), (753, 752, 784, 785), (718, 717, 749, 750), (705, 704, 736, 737), (732, 731, 763, 764), (719, 718, 750, 751), (706, 705, 737, 738), (702, 732, 764, 734), (720, 719, 751, 752), (707, 706, 738, 739), (721, 720, 752, 753), (708, 707, 739, 740), (722, 721, 753, 754), (709, 708, 740, 741), (723, 722, 754, 755), (710, 709, 741, 742), (724, 723, 755, 756), (711, 710, 742, 743), (725, 724, 756, 757), (712, 711, 743, 744), (726, 725, 757, 758), (713, 712, 744, 745), (727, 726, 758, 759), (714, 713, 745, 746), (728, 727, 759, 760), (715, 714, 746, 747), (701, 702, 734, 733), (729, 728, 760, 761), (716, 715, 747, 748), (703, 701, 733, 735), (730, 729, 761, 762), (717, 716, 748, 749), (704, 703, 735, 736), (788, 787, 819, 820), (740, 739, 771, 772), (754, 753, 785, 786), (741, 740, 772, 773), (755, 754, 786, 787), (742, 741, 773, 774), (756, 755, 787, 788), (743, 742, 774, 775), (757, 756, 788, 789), (744, 743, 775, 776), (758, 757, 789, 790), (745, 744, 776, 777), (759, 758, 790, 791), (746, 745, 777, 778), (760, 759, 791, 792), (747, 746, 778, 779), (733, 734, 766, 765), (761, 760, 792, 793), (748, 747, 779, 780), (735, 733, 765, 767), (762, 761, 793, 794), (749, 748, 780, 781), (736, 735, 767, 768), (763, 762, 794, 795), (750, 749, 781, 782), (737, 736, 768, 769), (764, 763, 795, 796), (751, 750, 782, 783), (738, 737, 769, 770), (734, 764, 796, 766), (752, 751, 783, 784), (739, 738, 770, 771), (823, 822, 854, 855), (775, 774, 806, 807), (789, 788, 820, 821), (776, 775, 807, 808), (790, 789, 821, 822), (777, 776, 808, 809), (791, 790, 822, 823), (778, 777, 809, 810), (792, 791, 823, 824), (779, 778, 810, 811), (765, 766, 798, 797), (793, 792, 824, 825), (780, 779, 811, 812), (767, 765, 797, 799), (794, 793, 825, 826), (781, 780, 812, 813), (768, 767, 799, 800), (795, 794, 826, 827), (782, 781, 813, 814), (769, 768, 800, 801), (796, 795, 827, 828), (783, 782, 814, 815), (770, 769, 801, 802), (766, 796, 828, 798), (784, 783, 815, 816), (771, 770, 802, 803), (785, 784, 816, 817), (772, 771, 803, 804), (786, 785, 817, 818), (773, 772, 804, 805), (787, 786, 818, 819), (774, 773, 805, 806), (831, 829, 861, 863), (810, 809, 841, 842), (824, 823, 855, 856), (811, 810, 842, 843), (797, 798, 830, 829), (825, 824, 856, 857), (812, 811, 843, 844), (799, 797, 829, 831), (826, 825, 857, 858), (813, 812, 844, 845), (800, 799, 831, 832), (827, 826, 858, 859), (814, 813, 845, 846), (801, 800, 832, 833), (828, 827, 859, 860), (815, 814, 846, 847), (802, 801, 833, 834), (798, 828, 860, 830), (816, 815, 847, 848), (803, 802, 834, 835), (817, 816, 848, 849), (804, 803, 835, 836), (818, 817, 849, 850), (805, 804, 836, 837), (819, 818, 850, 851), (806, 805, 837, 838), (820, 819, 851, 852), (807, 806, 838, 839), (821, 820, 852, 853), (808, 807, 839, 840), (822, 821, 853, 854), (809, 808, 840, 841), (873, 872, 904, 905), (845, 844, 876, 877), (852, 851, 883, 884), (832, 831, 863, 864), (846, 845, 877, 878), (853, 852, 884, 885), (833, 832, 864, 865), (854, 853, 885, 886), (847, 846, 878, 879), (834, 833, 865, 866), (855, 854, 886, 887), (835, 834, 866, 867), (856, 855, 887, 888), (836, 835, 867, 868), (857, 856, 888, 889), (837, 836, 868, 869), (858, 857, 889, 890), (838, 837, 869, 870), (859, 858, 890, 891), (839, 838, 870, 871), (860, 859, 891, 892), (840, 839, 871, 872), (830, 860, 892, 862), (848, 847, 879, 880), (841, 840, 872, 873), (849, 848, 880, 881), (842, 841, 873, 874), (850, 849, 881, 882), (843, 842, 874, 875), (829, 830, 862, 861), (844, 843, 875, 876), (851, 850, 882, 883), (909, 908, 940, 941), (887, 886, 918, 919), (874, 873, 905, 906), (888, 887, 919, 920), (875, 874, 906, 907), (861, 862, 894, 893), (889, 888, 920, 921), (876, 875, 907, 908), (863, 861, 893, 895), (890, 889, 921, 922), (877, 876, 908, 909), (864, 863, 895, 896), (891, 890, 922, 923), (878, 877, 909, 910), (865, 864, 896, 897), (892, 891, 923, 924), (879, 878, 910, 911), (866, 865, 897, 898), (862, 892, 924, 894), (880, 879, 911, 912), (867, 866, 898, 899), (881, 880, 912, 913), (868, 867, 899, 900), (882, 881, 913, 914), (869, 868, 900, 901), (883, 882, 914, 915), (870, 869, 901, 902), (884, 883, 915, 916), (871, 870, 902, 903), (885, 884, 916, 917), (872, 871, 903, 904), (886, 885, 917, 918), (944, 943, 1007, 1008), (896, 895, 927, 928), (923, 922, 954, 955), (910, 909, 941, 942), (897, 896, 928, 929), (924, 923, 955, 956), (911, 910, 942, 943), (898, 897, 929, 930), (894, 924, 956, 926), (912, 911, 943, 944), (899, 898, 930, 931), (913, 912, 944, 945), (900, 899, 931, 932), (914, 913, 945, 946), (901, 900, 932, 933), (915, 914, 946, 947), (902, 901, 933, 934), (916, 915, 947, 948), (903, 902, 934, 935), (917, 916, 948, 949), (904, 903, 935, 936), (918, 917, 949, 950), (905, 904, 936, 937), (919, 918, 950, 951), (906, 905, 937, 938), (920, 919, 951, 952), (907, 906, 938, 939), (893, 894, 926, 925), (921, 920, 952, 953), (908, 907, 939, 940), (895, 893, 925, 927), (922, 921, 953, 954), (982, 981, 1045, 1046), (931, 930, 994, 995), (945, 944, 1008, 1009), (932, 931, 995, 996), (946, 945, 1009, 1010), (933, 932, 996, 997), (947, 946, 1010, 1011), (934, 933, 997, 998), (948, 947, 1011, 1012), (935, 934, 998, 999), (949, 948, 1012, 1013), (936, 935, 999, 1000), (950, 949, 1013, 1014), (937, 936, 1000, 1001), (951, 950, 1014, 1015), (938, 937, 1001, 1002), (952, 951, 1015, 1016), (939, 938, 1002, 1003), (925, 926, 990, 989), (953, 952, 1016, 1017), (940, 939, 1003, 1004), (927, 925, 989, 991), (954, 953, 1017, 1018), (941, 940, 1004, 1005), (928, 927, 991, 992), (955, 954, 1018, 1019), (942, 941, 1005, 1006), (929, 928, 992, 993), (956, 955, 1019, 1020), (943, 942, 1006, 1007), (930, 929, 993, 994), (926, 956, 1020, 990), (958, 957, 989, 990), (957, 959, 991, 989), (959, 960, 992, 991), (960, 961, 993, 992), (961, 962, 994, 993), (962, 963, 995, 994), (963, 964, 996, 995), (964, 965, 997, 996), (965, 966, 998, 997), (966, 967, 999, 998), (967, 968, 1000, 999), (968, 969, 1001, 1000), (969, 970, 1002, 1001), (970, 971, 1003, 1002), (971, 972, 1004, 1003), (972, 973, 1005, 1004), (973, 974, 1006, 1005), (974, 975, 1007, 1006), (975, 976, 1008, 1007), (976, 977, 1009, 1008), (977, 978, 1010, 1009), (978, 979, 1011, 1010), (979, 980, 1012, 1011), (980, 981, 1013, 1012), (981, 982, 1014, 1013), (982, 983, 1015, 1014), (983, 984, 1016, 1015), (984, 985, 1017, 1016), (985, 986, 1018, 1017), (986, 987, 1019, 1018), (987, 988, 1020, 1019), (988, 958, 990, 1020), (1021, 1022, 1052, 1051, 1050, 1049, 1048, 1047, 1046, 1045, 1044, 1043, 1042, 1041, 1040, 1039, 1038, 1037, 1036, 1035, 1034, 1033, 1032, 1031, 1030, 1029, 1028, 1027, 1026, 1025, 1024, 1023), (969, 968, 1032, 1033), (983, 982, 1046, 1047), (970, 969, 1033, 1034), (984, 983, 1047, 1048), (971, 970, 1034, 1035), (957, 958, 1022, 1021), (985, 984, 1048, 1049), (972, 971, 1035, 1036), (959, 957, 1021, 1023), (986, 985, 1049, 1050), (973, 972, 1036, 1037), (960, 959, 1023, 1024), (987, 986, 1050, 1051), (974, 973, 1037, 1038), (961, 960, 1024, 1025), (988, 987, 1051, 1052), (975, 974, 1038, 1039), (962, 961, 1025, 1026), (958, 988, 1052, 1022), (976, 975, 1039, 1040), (963, 962, 1026, 1027), (977, 976, 1040, 1041), (964, 963, 1027, 1028), (978, 977, 1041, 1042), (965, 964, 1028, 1029), (979, 978, 1042, 1043), (966, 965, 1029, 1030), (980, 979, 1043, 1044), (967, 966, 1030, 1031), (981, 980, 1044, 1045), (968, 967, 1031, 1032)])
me_cylinder_001.materials.append(mat_material_001)
me_cylinder_001.use_remesh_preserve_volume = False
me_cylinder_001.use_remesh_preserve_attributes = False
me_cylinder_001.use_mirror_vertex_groups = False
me_cylinder_001.update()

# ---- objects
ob_cylinder_001 = bpy.data.objects.new('Cylinder.001', me_cylinder_002)
ob_cylinder = bpy.data.objects.new('Cylinder', me_cylinder_001)

# ---- transforms, parenting, visibility, modifiers, constraints
ob_cylinder_001.location = (-1.66, 0.0288, 10.71)
ob_cylinder_001.rotation_euler = (4.827e-09, 0.2641, 3.634e-08)
ob_cylinder_001.scale = (-0.2136, -0.2136, -0.2136)
ob_cylinder_001.lineart.crease_threshold = 0.0
ob_cylinder.location = (1.309e-08, 4.746e-08, 5.013)
ob_cylinder.lineart.crease_threshold = 0.0

# ---- collection membership
col_collection_1.objects.link(ob_cylinder_001)
col_collection_1.objects.link(ob_cylinder)

# ---- scene / render settings (as saved in the file)
scene.frame_start = 1; scene.frame_end = 250; scene.frame_set(1)
scene.render.engine = 'BLENDER_EEVEE_NEXT'
scene.render.resolution_percentage = 50
scene.render.dither_intensity = 0.0
scene.cycles.use_denoising = False
scene.cycles.samples = 128
scene.cycles.sampling_pattern = 'TABULATED_SOBOL'
scene.cycles.use_adaptive_sampling = False
scene.cycles.use_light_tree = False
scene.cycles.blur_glossy = 0.0
scene.cycles.sample_clamp_indirect = 0.0
scene.view_settings.view_transform = 'Standard'
bpy.context.view_layer.update()

# ---- added for rendering (the .blend has no active camera and no usable light): camera, sun
cam_auto = bpy.data.cameras.new('AutoCamera')
cam_auto.lens = 50.0
cam_auto.sensor_width = 36.0
cam_auto.clip_end = 1000.0
ob_auto_camera = bpy.data.objects.new('AutoCamera', cam_auto)
scene.collection.objects.link(ob_auto_camera)
ob_auto_camera.location = (8.78631, -11.9181, 15.2018)
ob_auto_camera.rotation_euler = (1.09748, -7.21219e-08, 0.694738)
scene.camera = ob_auto_camera
light_auto_sun = bpy.data.lights.new('AutoSun', 'SUN')
light_auto_sun.energy = 3.0
light_auto_sun.angle = 0.0523599
ob_auto_sun = bpy.data.objects.new('AutoSun', light_auto_sun)
scene.collection.objects.link(ob_auto_sun)
ob_auto_sun.rotation_euler = (0.872665, 0.174533, 0.523599)
bpy.context.view_layer.update()
